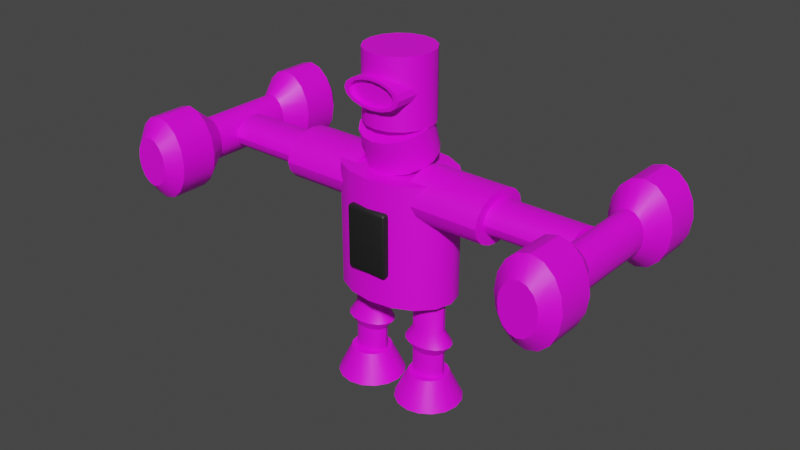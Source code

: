# Source: 02_Robo_04.blend  (saved by Blender 3.2.14; exported with 4.5.12 LTS)
import bpy
from mathutils import Matrix  # noqa: F401  (used for matrix-valued properties, if any)

bpy.ops.wm.read_factory_settings(use_empty=True)
scene = bpy.context.scene
scene.name = 'Scene'

# ---- collections
col_collection = bpy.data.collections.new('Collection'); scene.collection.children.link(col_collection)

# ---- images (referenced by path relative to the original .blend; pixels are not part of the script)
import os
ASSET_DIR = os.environ.get("B2B_ASSET_DIR", "")  # directory of the original .blend (textures are referenced by path, not embedded)
HERE = os.path.dirname(os.path.abspath(__file__))  # packed textures are extracted next to this script under _unpacked/

def load_image(name, relpath, width, height, colorspace="sRGB"):
    """Load a texture the original file referenced (path relative to the .blend, or extracted next to this script)."""
    p = next((c for c in (os.path.join(HERE, relpath), os.path.join(ASSET_DIR, relpath)) if relpath and os.path.exists(c)), "")
    if p:
        img = bpy.data.images.load(p, check_existing=True)
        img.name = name
    else:  # same state as the original file: an image datablock whose file is absent (Cycles renders it pink)
        img = bpy.data.images.new(name, width, height)
        img.source = "FILE"
        img.filepath = "//" + (relpath or name)
    img.colorspace_settings.name = colorspace
    return img
img_robotex_png = load_image('robotex.png', 'Textures/robotex.png', 1024, 1024, 'sRGB')

# ---- materials (node trees are filled in below, after node groups)
mat_robo = bpy.data.materials.new('Robo')
mat_robo.use_transparent_shadow = False
mat_box = bpy.data.materials.new('bOX')
mat_box.use_transparent_shadow = False

# ---- node groups
ng_auto_smooth = bpy.data.node_groups.new('Auto Smooth', 'GeometryNodeTree')
_s = ng_auto_smooth.interface.new_socket(name='Geometry', in_out='OUTPUT', socket_type='NodeSocketGeometry')
_s = ng_auto_smooth.interface.new_socket(name='Geometry', in_out='INPUT', socket_type='NodeSocketGeometry')
_s = ng_auto_smooth.interface.new_socket(name='Angle', in_out='INPUT', socket_type='NodeSocketFloat')
_s.subtype = 'ANGLE'
_s.min_value = 0.0
_s.max_value = 3.142
ng_auto_smooth.is_modifier = True
_N = ng_auto_smooth.nodes; _L = ng_auto_smooth.links
n0 = _N.new('NodeGroupOutput'); n0.name = 'Group Output'; n0.location = (480, -100)
n1 = _N.new('NodeGroupInput'); n1.name = 'Group Input'; n1.location = (-420, -300)
n2 = _N.new('NodeGroupInput'); n2.name = 'Group Input.001'; n2.location = (-60, -100)
n3 = _N.new('GeometryNodeSetShadeSmooth'); n3.name = 'Set Shade Smooth'; n3.location = (120, -100)
n3.domain = 'EDGE'
n4 = _N.new('GeometryNodeSetShadeSmooth'); n4.name = 'Set Shade Smooth.001'; n4.location = (300, -100)
n5 = _N.new('GeometryNodeInputMeshEdgeAngle'); n5.name = 'Edge Angle'; n5.location = (-420, -220)
n6 = _N.new('GeometryNodeInputEdgeSmooth'); n6.name = 'Is Edge Smooth'; n6.location = (-60, -160)
n7 = _N.new('GeometryNodeInputShadeSmooth'); n7.name = 'Is Face Smooth'; n7.location = (-240, -340)
n8 = _N.new('FunctionNodeBooleanMath'); n8.name = 'Boolean Math'; n8.location = (-60, -220)
n9 = _N.new('FunctionNodeCompare'); n9.name = 'Compare'; n9.location = (-240, -180)
n9.operation = 'LESS_EQUAL'
_L.new(n5.outputs[0], n9.inputs[0])
_L.new(n4.outputs[0], n0.inputs[0])
_L.new(n1.outputs[1], n9.inputs[1])
_L.new(n9.outputs[0], n8.inputs[0])
_L.new(n7.outputs[0], n8.inputs[1])
_L.new(n2.outputs[0], n3.inputs[0])
_L.new(n6.outputs[0], n3.inputs[1])
_L.new(n3.outputs[0], n4.inputs[0])
_L.new(n8.outputs[0], n3.inputs[2])
n0.is_active_output = True

# ---- material node trees
mat_robo.use_nodes = True; mat_robo.node_tree.nodes.clear()
_N = mat_robo.node_tree.nodes; _L = mat_robo.node_tree.links
n0 = _N.new('ShaderNodeBsdfPrincipled'); n0.name = 'Principled BSDF'; n0.location = (10, 300)
n0.distribution = 'GGX'
n0.subsurface_method = 'RANDOM_WALK_SKIN'
n0.inputs[3].default_value = 1.45
n0.inputs[27].default_value = (0.0, 0.0, 0.0, 1.0)
n0.inputs[28].default_value = 1.0
n1 = _N.new('ShaderNodeOutputMaterial'); n1.name = 'Material Output'; n1.location = (300, 300)
n2 = _N.new('ShaderNodeTexImage'); n2.name = 'Image Texture'; n2.location = (-285, 306)
n2.image = img_robotex_png
_L.new(n0.outputs[0], n1.inputs[0])
_L.new(n2.outputs[0], n0.inputs[0])
n1.is_active_output = True
mat_box.use_nodes = True; mat_box.node_tree.nodes.clear()
_N = mat_box.node_tree.nodes; _L = mat_box.node_tree.links
n0 = _N.new('ShaderNodeBsdfPrincipled'); n0.name = 'Principled BSDF'; n0.location = (10, 300)
n0.distribution = 'GGX'
n0.subsurface_method = 'RANDOM_WALK_SKIN'
n0.inputs[0].default_value = (0.01341, 0.01341, 0.01341, 1.0)
n0.inputs[3].default_value = 1.45
n0.inputs[27].default_value = (0.0, 0.0, 0.0, 1.0)
n0.inputs[28].default_value = 1.0
n1 = _N.new('ShaderNodeOutputMaterial'); n1.name = 'Material Output'; n1.location = (300, 300)
_L.new(n0.outputs[0], n1.inputs[0])
n1.is_active_output = True

# ---- world
world_world = bpy.data.worlds.new('World'); scene.world = world_world
world_world.use_nodes = True; world_world.node_tree.nodes.clear()
_N = world_world.node_tree.nodes; _L = world_world.node_tree.links
n0 = _N.new('ShaderNodeOutputWorld'); n0.name = 'World Output'; n0.location = (300, 300)
n1 = _N.new('ShaderNodeBackground'); n1.name = 'Background'; n1.location = (10, 300)
n1.inputs[0].default_value = (0.05088, 0.05088, 0.05088, 1.0)
_L.new(n1.outputs[0], n0.inputs[0])
n0.is_active_output = True
world_world.color = (0.05088, 0.05088, 0.05088)
world_world.use_sun_shadow = False
world_world.sun_shadow_jitter_overblur = 0.0

# ---- meshes
me_cylinder = bpy.data.meshes.new('Cylinder')
me_cylinder.from_pydata([(0.0, 0.2366, -0.2366), (0.0, 0.2366, 0.2366), (0.09055, 0.2186, -0.2366), (0.09055, 0.2186, 0.2366), (0.1673, 0.1673, -0.2366), (0.1673, 0.1673, 0.2366), (0.2186, 0.09055, -0.2366), (0.2186, 0.09055, 0.2366), (0.2366, 0.0, -0.2366), (0.2366, 0.0, 0.2366), (0.2186, -0.09055, -0.2366), (0.2186, -0.09055, 0.2366), (0.1673, -0.1673, -0.2366), (0.1673, -0.1673, 0.2366), (0.09055, -0.2186, -0.2366), (0.09055, -0.2186, 0.2366), (0.0, -0.2366, -0.2366), (0.0, -0.2366, 0.2366), (-0.09055, -0.2186, -0.2366), (-0.09055, -0.2186, 0.2366), (-0.1673, -0.1673, -0.2366), (-0.1673, -0.1673, 0.2366), (-0.2186, -0.09055, -0.2366), (-0.2186, -0.09055, 0.2366), (-0.2366, 0.0, -0.2366), (-0.2366, 0.0, 0.2366), (-0.2186, 0.09055, -0.2366), (-0.2186, 0.09055, 0.2366), (-0.1673, 0.1673, -0.2366), (-0.1673, 0.1673, 0.2366), (-0.09055, 0.2186, -0.2366), (-0.09055, 0.2186, 0.2366)], [], [(0, 1, 3, 2), (2, 3, 5, 4), (4, 5, 7, 6), (6, 7, 9, 8), (8, 9, 11, 10), (10, 11, 13, 12), (12, 13, 15, 14), (14, 15, 17, 16), (16, 17, 19, 18), (18, 19, 21, 20), (20, 21, 23, 22), (22, 23, 25, 24), (24, 25, 27, 26), (26, 27, 29, 28), (3, 1, 31, 29, 27, 25, 23, 21, 19, 17, 15, 13, 11, 9, 7, 5), (28, 29, 31, 30), (30, 31, 1, 0), (0, 2, 4, 6, 8, 10, 12, 14, 16, 18, 20, 22, 24, 26, 28, 30)])
me_cylinder.polygons.foreach_set('use_smooth', [True] * 18)
_uv = me_cylinder.uv_layers.new(name='UVMap')
_uv.uv.foreach_set('vector', [1.0, 0.5, 1.0, 1.0, 0.9375, 1.0, 0.9375, 0.5, 0.9375, 0.5, 0.9375, 1.0, 0.875, 1.0, 0.875, 0.5, 0.875, 0.5, 0.875, 1.0, 0.8125, 1.0, 0.8125, 0.5, 0.8125, 0.5, 0.8125, 1.0, 0.75, 1.0, 0.75, 0.5, 0.75, 0.5, 0.75, 1.0, 0.6875, 1.0, 0.6875, 0.5, 0.6875, 0.5, 0.6875, 1.0, 0.625, 1.0, 0.625, 0.5, 0.625, 0.5, 0.625, 1.0, 0.5625, 1.0, 0.5625, 0.5, 0.5625, 0.5, 0.5625, 1.0, 0.5, 1.0, 0.5, 0.5, 0.5, 0.5, 0.5, 1.0, 0.4375, 1.0, 0.4375, 0.5, 0.4375, 0.5, 0.4375, 1.0, 0.375, 1.0, 0.375, 0.5, 0.375, 0.5, 0.375, 1.0, 0.3125, 1.0, 0.3125, 0.5, 0.3125, 0.5, 0.3125, 1.0, 0.25, 1.0, 0.25, 0.5, 0.25, 0.5, 0.25, 1.0, 0.1875, 1.0, 0.1875, 0.5, 0.1875, 0.5, 0.1875, 1.0, 0.125, 1.0, 0.125, 0.5, 0.3418, 0.4717, 0.25, 0.49, 0.1582, 0.4717, 0.08029, 0.4197, 0.02827, 0.3418, 0.01, 0.25, 0.02827, 0.1582, 0.08029, 0.08029, 0.1582, 0.02827, 0.25, 0.01, 0.3418, 0.02827, 0.4197, 0.08029, 0.4717, 0.1582, 0.49, 0.25, 0.4717, 0.3418, 0.4197, 0.4197, 0.125, 0.5, 0.125, 1.0, 0.0625, 1.0, 0.0625, 0.5, 0.0625, 0.5, 0.0625, 1.0, 0.0, 1.0, 0.0, 0.5, 0.75, 0.49, 0.8418, 0.4717, 0.9197, 0.4197, 0.9717, 0.3418, 0.99, 0.25, 0.9717, 0.1582, 0.9197, 0.08029, 0.8418, 0.02827, 0.75, 0.01, 0.6582, 0.02827, 0.5803, 0.08029, 0.5283, 0.1582, 0.51, 0.25, 0.5283, 0.3418, 0.5803, 0.4197, 0.6582, 0.4717])
me_cylinder.materials.append(mat_robo)
me_cylinder.update()
me_cylinder_001 = bpy.data.meshes.new('Cylinder.001')
me_cylinder_001.from_pydata([(0.0, 0.2366, -0.1244), (0.0, 0.2366, 0.1244), (0.09055, 0.2186, -0.1244), (0.09055, 0.2186, 0.1244), (0.1673, 0.1673, -0.1244), (0.1673, 0.1673, 0.1244), (0.2186, 0.09055, -0.1244), (0.2186, 0.09055, 0.1244), (0.2366, 0.0, -0.1244), (0.2366, 0.0, 0.1244), (0.2186, -0.09055, -0.1244), (0.2186, -0.09055, 0.1244), (0.1673, -0.1673, -0.1244), (0.1673, -0.1673, 0.1244), (0.09055, -0.2186, -0.1244), (0.09055, -0.2186, 0.1244), (0.0, -0.2366, -0.1244), (0.0, -0.2366, 0.1244), (-0.09055, -0.2186, -0.1244), (-0.09055, -0.2186, 0.1244), (-0.1673, -0.1673, -0.1244), (-0.1673, -0.1673, 0.1244), (-0.2186, -0.09055, -0.1244), (-0.2186, -0.09055, 0.1244), (-0.2366, 0.0, -0.1244), (-0.2366, 0.0, 0.1244), (-0.2186, 0.09055, -0.1244), (-0.2186, 0.09055, 0.1244), (-0.1673, 0.1673, -0.1244), (-0.1673, 0.1673, 0.1244), (-0.09055, 0.2186, -0.1244), (-0.09055, 0.2186, 0.1244)], [], [(0, 1, 3, 2), (2, 3, 5, 4), (4, 5, 7, 6), (6, 7, 9, 8), (8, 9, 11, 10), (10, 11, 13, 12), (12, 13, 15, 14), (14, 15, 17, 16), (16, 17, 19, 18), (18, 19, 21, 20), (20, 21, 23, 22), (22, 23, 25, 24), (24, 25, 27, 26), (26, 27, 29, 28), (3, 1, 31, 29, 27, 25, 23, 21, 19, 17, 15, 13, 11, 9, 7, 5), (28, 29, 31, 30), (30, 31, 1, 0), (0, 2, 4, 6, 8, 10, 12, 14, 16, 18, 20, 22, 24, 26, 28, 30)])
me_cylinder_001.polygons.foreach_set('use_smooth', [True] * 18)
_uv = me_cylinder_001.uv_layers.new(name='UVMap')
_uv.uv.foreach_set('vector', [1.0, 0.5, 1.0, 1.0, 0.9375, 1.0, 0.9375, 0.5, 0.9375, 0.5, 0.9375, 1.0, 0.875, 1.0, 0.875, 0.5, 0.875, 0.5, 0.875, 1.0, 0.8125, 1.0, 0.8125, 0.5, 0.8125, 0.5, 0.8125, 1.0, 0.75, 1.0, 0.75, 0.5, 0.75, 0.5, 0.75, 1.0, 0.6875, 1.0, 0.6875, 0.5, 0.6875, 0.5, 0.6875, 1.0, 0.625, 1.0, 0.625, 0.5, 0.625, 0.5, 0.625, 1.0, 0.5625, 1.0, 0.5625, 0.5, 0.5625, 0.5, 0.5625, 1.0, 0.5, 1.0, 0.5, 0.5, 0.5, 0.5, 0.5, 1.0, 0.4375, 1.0, 0.4375, 0.5, 0.4375, 0.5, 0.4375, 1.0, 0.375, 1.0, 0.375, 0.5, 0.375, 0.5, 0.375, 1.0, 0.3125, 1.0, 0.3125, 0.5, 0.3125, 0.5, 0.3125, 1.0, 0.25, 1.0, 0.25, 0.5, 0.25, 0.5, 0.25, 1.0, 0.1875, 1.0, 0.1875, 0.5, 0.1875, 0.5, 0.1875, 1.0, 0.125, 1.0, 0.125, 0.5, 0.3418, 0.4717, 0.25, 0.49, 0.1582, 0.4717, 0.08029, 0.4197, 0.02827, 0.3418, 0.01, 0.25, 0.02827, 0.1582, 0.08029, 0.08029, 0.1582, 0.02827, 0.25, 0.01, 0.3418, 0.02827, 0.4197, 0.08029, 0.4717, 0.1582, 0.49, 0.25, 0.4717, 0.3418, 0.4197, 0.4197, 0.125, 0.5, 0.125, 1.0, 0.0625, 1.0, 0.0625, 0.5, 0.0625, 0.5, 0.0625, 1.0, 0.0, 1.0, 0.0, 0.5, 0.75, 0.49, 0.8418, 0.4717, 0.9197, 0.4197, 0.9717, 0.3418, 0.99, 0.25, 0.9717, 0.1582, 0.9197, 0.08029, 0.8418, 0.02827, 0.75, 0.01, 0.6582, 0.02827, 0.5803, 0.08029, 0.5283, 0.1582, 0.51, 0.25, 0.5283, 0.3418, 0.5803, 0.4197, 0.6582, 0.4717])
me_cylinder_001.materials.append(mat_robo)
me_cylinder_001.update()
me_cylinder_002 = bpy.data.meshes.new('Cylinder.002')
me_cylinder_002.from_pydata([(0.003406, -0.07016, 2.296), (0.003406, -0.2748, 2.279), (0.08421, -0.07016, 2.288), (0.0704, -0.2748, 2.272), (0.1527, -0.07016, 2.266), (0.1272, -0.2748, 2.254), (0.1985, -0.07016, 2.233), (0.1651, -0.2748, 2.226), (0.2146, -0.07016, 2.194), (0.1785, -0.2748, 2.194), (0.1985, -0.07016, 2.155), (0.1651, -0.2748, 2.161), (0.1527, -0.07016, 2.121), (0.1272, -0.2748, 2.134), (0.08421, -0.07016, 2.099), (0.0704, -0.2748, 2.115), (0.003406, -0.07016, 2.091), (0.003406, -0.2748, 2.109), (-0.0774, -0.07016, 2.099), (-0.06359, -0.2748, 2.115), (-0.1459, -0.07016, 2.121), (-0.1204, -0.2748, 2.134), (-0.1917, -0.07016, 2.155), (-0.1583, -0.2748, 2.161), (-0.2078, -0.07016, 2.194), (-0.1717, -0.2748, 2.194), (-0.1917, -0.07016, 2.233), (-0.1583, -0.2748, 2.226), (-0.1459, -0.07016, 2.266), (-0.1204, -0.2748, 2.254), (-0.0774, -0.07016, 2.288), (-0.06359, -0.2748, 2.272), (0.08421, -0.2748, 2.288), (0.003406, -0.2748, 2.296), (0.1527, -0.2748, 2.266), (0.1985, -0.2748, 2.233), (0.2146, -0.2748, 2.194), (0.1985, -0.2748, 2.155), (0.1527, -0.2748, 2.121), (0.08421, -0.2748, 2.099), (0.003406, -0.2748, 2.091), (-0.0774, -0.2748, 2.099), (-0.1459, -0.2748, 2.121), (-0.1917, -0.2748, 2.155), (-0.2078, -0.2748, 2.194), (-0.1917, -0.2748, 2.233), (-0.1459, -0.2748, 2.266), (-0.0774, -0.2748, 2.288), (0.0704, -0.2417, 2.272), (0.003406, -0.2417, 2.279), (0.1272, -0.2417, 2.254), (0.1651, -0.2417, 2.226), (0.1785, -0.2417, 2.194), (0.1651, -0.2417, 2.161), (0.1272, -0.2417, 2.134), (0.0704, -0.2417, 2.115), (0.003406, -0.2417, 2.109), (-0.06359, -0.2417, 2.115), (-0.1204, -0.2417, 2.134), (-0.1583, -0.2417, 2.161), (-0.1717, -0.2417, 2.194), (-0.1583, -0.2417, 2.226), (-0.1204, -0.2417, 2.254), (-0.06359, -0.2417, 2.272)], [], [(0, 33, 32, 2), (2, 32, 34, 4), (4, 34, 35, 6), (6, 35, 36, 8), (8, 36, 37, 10), (10, 37, 38, 12), (12, 38, 39, 14), (14, 39, 40, 16), (16, 40, 41, 18), (18, 41, 42, 20), (20, 42, 43, 22), (22, 43, 44, 24), (24, 44, 45, 26), (26, 45, 46, 28), (17, 15, 55, 56), (28, 46, 47, 30), (30, 47, 33, 0), (0, 2, 4, 6, 8, 10, 12, 14, 16, 18, 20, 22, 24, 26, 28, 30), (1, 3, 32, 33), (3, 5, 34, 32), (5, 7, 35, 34), (7, 9, 36, 35), (9, 11, 37, 36), (11, 13, 38, 37), (13, 15, 39, 38), (15, 17, 40, 39), (17, 19, 41, 40), (19, 21, 42, 41), (21, 23, 43, 42), (23, 25, 44, 43), (25, 27, 45, 44), (27, 29, 46, 45), (29, 31, 47, 46), (31, 1, 33, 47), (48, 49, 63, 62, 61, 60, 59, 58, 57, 56, 55, 54, 53, 52, 51, 50), (3, 1, 49, 48), (1, 31, 63, 49), (19, 17, 56, 57), (5, 3, 48, 50), (21, 19, 57, 58), (7, 5, 50, 51), (23, 21, 58, 59), (9, 7, 51, 52), (25, 23, 59, 60), (11, 9, 52, 53), (27, 25, 60, 61), (13, 11, 53, 54), (29, 27, 61, 62), (15, 13, 54, 55), (31, 29, 62, 63)])
me_cylinder_002.polygons.foreach_set('use_smooth', [True] * 50)
_uv = me_cylinder_002.uv_layers.new(name='UVMap')
_uv.uv.foreach_set('vector', [1.0, 0.5, 1.0, 1.0, 0.9375, 1.0, 0.9375, 0.5, 0.9375, 0.5, 0.9375, 1.0, 0.875, 1.0, 0.875, 0.5, 0.875, 0.5, 0.875, 1.0, 0.8125, 1.0, 0.8125, 0.5, 0.8125, 0.5, 0.8125, 1.0, 0.75, 1.0, 0.75, 0.5, 0.75, 0.5, 0.75, 1.0, 0.6875, 1.0, 0.6875, 0.5, 0.6875, 0.5, 0.6875, 1.0, 0.625, 1.0, 0.625, 0.5, 0.625, 0.5, 0.625, 1.0, 0.5625, 1.0, 0.5625, 0.5, 0.5625, 0.5, 0.5625, 1.0, 0.5, 1.0, 0.5, 0.5, 0.5, 0.5, 0.5, 1.0, 0.4375, 1.0, 0.4375, 0.5, 0.4375, 0.5, 0.4375, 1.0, 0.375, 1.0, 0.375, 0.5, 0.375, 0.5, 0.375, 1.0, 0.3125, 1.0, 0.3125, 0.5, 0.3125, 0.5, 0.3125, 1.0, 0.25, 1.0, 0.25, 0.5, 0.25, 0.5, 0.25, 1.0, 0.1875, 1.0, 0.1875, 0.5, 0.1875, 0.5, 0.1875, 1.0, 0.125, 1.0, 0.125, 0.5, 0.25, 0.05104, 0.3261, 0.06618, 0.3261, 0.06618, 0.25, 0.05104, 0.125, 0.5, 0.125, 1.0, 0.0625, 1.0, 0.0625, 0.5, 0.0625, 0.5, 0.0625, 1.0, 0.0, 1.0, 0.0, 0.5, 0.75, 0.49, 0.8418, 0.4717, 0.9197, 0.4197, 0.9717, 0.3418, 0.99, 0.25, 0.9717, 0.1582, 0.9197, 0.08029, 0.8418, 0.02827, 0.75, 0.01, 0.6582, 0.02827, 0.5803, 0.08029, 0.5283, 0.1582, 0.51, 0.25, 0.5283, 0.3418, 0.5803, 0.4197, 0.6582, 0.4717, 0.25, 0.449, 0.3261, 0.4338, 0.3418, 0.4717, 0.25, 0.49, 0.3261, 0.4338, 0.3907, 0.3907, 0.4197, 0.4197, 0.3418, 0.4717, 0.3907, 0.3907, 0.4338, 0.3261, 0.4717, 0.3418, 0.4197, 0.4197, 0.4338, 0.3261, 0.449, 0.25, 0.49, 0.25, 0.4717, 0.3418, 0.449, 0.25, 0.4338, 0.1739, 0.4717, 0.1582, 0.49, 0.25, 0.4338, 0.1739, 0.3907, 0.1093, 0.4197, 0.08029, 0.4717, 0.1582, 0.3907, 0.1093, 0.3261, 0.06618, 0.3418, 0.02827, 0.4197, 0.08029, 0.3261, 0.06618, 0.25, 0.05104, 0.25, 0.01, 0.3418, 0.02827, 0.25, 0.05104, 0.1739, 0.06618, 0.1582, 0.02827, 0.25, 0.01, 0.1739, 0.06618, 0.1093, 0.1093, 0.08029, 0.08029, 0.1582, 0.02827, 0.1093, 0.1093, 0.06618, 0.1739, 0.02827, 0.1582, 0.08029, 0.08029, 0.06618, 0.1739, 0.05104, 0.25, 0.01, 0.25, 0.02827, 0.1582, 0.05104, 0.25, 0.06618, 0.3261, 0.02827, 0.3418, 0.01, 0.25, 0.06618, 0.3261, 0.1093, 0.3907, 0.08029, 0.4197, 0.02827, 0.3418, 0.1093, 0.3907, 0.1739, 0.4338, 0.1582, 0.4717, 0.08029, 0.4197, 0.1739, 0.4338, 0.25, 0.449, 0.25, 0.49, 0.1582, 0.4717, 0.3261, 0.4338, 0.25, 0.449, 0.1739, 0.4338, 0.1093, 0.3907, 0.06618, 0.3261, 0.05104, 0.25, 0.06618, 0.1739, 0.1093, 0.1093, 0.1739, 0.06618, 0.25, 0.05104, 0.3261, 0.06618, 0.3907, 0.1093, 0.4338, 0.1739, 0.449, 0.25, 0.4338, 0.3261, 0.3907, 0.3907, 0.3261, 0.4338, 0.25, 0.449, 0.25, 0.449, 0.3261, 0.4338, 0.25, 0.449, 0.1739, 0.4338, 0.1739, 0.4338, 0.25, 0.449, 0.1739, 0.06618, 0.25, 0.05104, 0.25, 0.05104, 0.1739, 0.06618, 0.3907, 0.3907, 0.3261, 0.4338, 0.3261, 0.4338, 0.3907, 0.3907, 0.1093, 0.1093, 0.1739, 0.06618, 0.1739, 0.06618, 0.1093, 0.1093, 0.4338, 0.3261, 0.3907, 0.3907, 0.3907, 0.3907, 0.4338, 0.3261, 0.06618, 0.1739, 0.1093, 0.1093, 0.1093, 0.1093, 0.06618, 0.1739, 0.449, 0.25, 0.4338, 0.3261, 0.4338, 0.3261, 0.449, 0.25, 0.05104, 0.25, 0.06618, 0.1739, 0.06618, 0.1739, 0.05104, 0.25, 0.4338, 0.1739, 0.449, 0.25, 0.449, 0.25, 0.4338, 0.1739, 0.06618, 0.3261, 0.05104, 0.25, 0.05104, 0.25, 0.06618, 0.3261, 0.3907, 0.1093, 0.4338, 0.1739, 0.4338, 0.1739, 0.3907, 0.1093, 0.1093, 0.3907, 0.06618, 0.3261, 0.06618, 0.3261, 0.1093, 0.3907, 0.3261, 0.06618, 0.3907, 0.1093, 0.3907, 0.1093, 0.3261, 0.06618, 0.1739, 0.4338, 0.1093, 0.3907, 0.1093, 0.3907, 0.1739, 0.4338])
me_cylinder_002.materials.append(mat_robo)
me_cylinder_002.update()
me_cylinder_003 = bpy.data.meshes.new('Cylinder.003')
me_cylinder_003.from_pydata([(0.0, 1.0, -1.0), (0.0, 1.0, 1.0), (0.3827, 0.9239, -1.0), (0.3827, 0.9239, 1.0), (0.7071, 0.7071, -1.0), (0.7071, 0.7071, 1.0), (0.9239, 0.3827, -1.0), (0.9239, 0.3827, 1.0), (1.0, 0.0, -1.0), (1.0, 0.0, 1.0), (0.9239, -0.3827, -1.0), (0.9239, -0.3827, 1.0), (0.7071, -0.7071, -1.0), (0.7071, -0.7071, 1.0), (0.3827, -0.9239, -1.0), (0.3827, -0.9239, 1.0), (0.0, -1.0, -1.0), (0.0, -1.0, 1.0), (-0.3827, -0.9239, -1.0), (-0.3827, -0.9239, 1.0), (-0.7071, -0.7071, -1.0), (-0.7071, -0.7071, 1.0), (-0.9239, -0.3827, -1.0), (-0.9239, -0.3827, 1.0), (-1.0, 0.0, -1.0), (-1.0, 0.0, 1.0), (-0.9239, 0.3827, -1.0), (-0.9239, 0.3827, 1.0), (-0.7071, 0.7071, -1.0), (-0.7071, 0.7071, 1.0), (-0.3827, 0.9239, -1.0), (-0.3827, 0.9239, 1.0)], [], [(0, 1, 3, 2), (2, 3, 5, 4), (4, 5, 7, 6), (6, 7, 9, 8), (8, 9, 11, 10), (10, 11, 13, 12), (12, 13, 15, 14), (14, 15, 17, 16), (16, 17, 19, 18), (18, 19, 21, 20), (20, 21, 23, 22), (22, 23, 25, 24), (24, 25, 27, 26), (26, 27, 29, 28), (3, 1, 31, 29, 27, 25, 23, 21, 19, 17, 15, 13, 11, 9, 7, 5), (28, 29, 31, 30), (30, 31, 1, 0), (0, 2, 4, 6, 8, 10, 12, 14, 16, 18, 20, 22, 24, 26, 28, 30)])
me_cylinder_003.polygons.foreach_set('use_smooth', [True] * 18)
_uv = me_cylinder_003.uv_layers.new(name='UVMap')
_uv.uv.foreach_set('vector', [1.0, 0.5, 1.0, 1.0, 0.9375, 1.0, 0.9375, 0.5, 0.9375, 0.5, 0.9375, 1.0, 0.875, 1.0, 0.875, 0.5, 0.875, 0.5, 0.875, 1.0, 0.8125, 1.0, 0.8125, 0.5, 0.8125, 0.5, 0.8125, 1.0, 0.75, 1.0, 0.75, 0.5, 0.75, 0.5, 0.75, 1.0, 0.6875, 1.0, 0.6875, 0.5, 0.6875, 0.5, 0.6875, 1.0, 0.625, 1.0, 0.625, 0.5, 0.625, 0.5, 0.625, 1.0, 0.5625, 1.0, 0.5625, 0.5, 0.5625, 0.5, 0.5625, 1.0, 0.5, 1.0, 0.5, 0.5, 0.5, 0.5, 0.5, 1.0, 0.4375, 1.0, 0.4375, 0.5, 0.4375, 0.5, 0.4375, 1.0, 0.375, 1.0, 0.375, 0.5, 0.375, 0.5, 0.375, 1.0, 0.3125, 1.0, 0.3125, 0.5, 0.3125, 0.5, 0.3125, 1.0, 0.25, 1.0, 0.25, 0.5, 0.25, 0.5, 0.25, 1.0, 0.1875, 1.0, 0.1875, 0.5, 0.1875, 0.5, 0.1875, 1.0, 0.125, 1.0, 0.125, 0.5, 0.3418, 0.4717, 0.25, 0.49, 0.1582, 0.4717, 0.08029, 0.4197, 0.02827, 0.3418, 0.01, 0.25, 0.02827, 0.1582, 0.08029, 0.08029, 0.1582, 0.02827, 0.25, 0.01, 0.3418, 0.02827, 0.4197, 0.08029, 0.4717, 0.1582, 0.49, 0.25, 0.4717, 0.3418, 0.4197, 0.4197, 0.125, 0.5, 0.125, 1.0, 0.0625, 1.0, 0.0625, 0.5, 0.0625, 0.5, 0.0625, 1.0, 0.0, 1.0, 0.0, 0.5, 0.75, 0.49, 0.8418, 0.4717, 0.9197, 0.4197, 0.9717, 0.3418, 0.99, 0.25, 0.9717, 0.1582, 0.9197, 0.08029, 0.8418, 0.02827, 0.75, 0.01, 0.6582, 0.02827, 0.5803, 0.08029, 0.5283, 0.1582, 0.51, 0.25, 0.5283, 0.3418, 0.5803, 0.4197, 0.6582, 0.4717])
me_cylinder_003.materials.append(mat_robo)
me_cylinder_003.update()
me_cylinder_004 = bpy.data.meshes.new('Cylinder.004')
me_cylinder_004.from_pydata([(-0.7663, 0.2366, 1.526), (-0.2193, 0.2366, 1.526), (-0.7663, 0.2186, 1.459), (-0.2193, 0.2186, 1.459), (-0.7663, 0.1673, 1.402), (-0.2193, 0.1673, 1.402), (-0.7663, 0.09055, 1.364), (-0.2193, 0.09055, 1.364), (-0.7663, 0.0, 1.351), (-0.2193, 0.0, 1.351), (-0.7663, -0.09055, 1.364), (-0.2193, -0.09055, 1.364), (-0.7663, -0.1673, 1.402), (-0.2193, -0.1673, 1.402), (-0.7663, -0.2186, 1.459), (-0.2193, -0.2186, 1.459), (-0.7663, -0.2366, 1.526), (-0.2193, -0.2366, 1.526), (-0.7663, -0.2186, 1.593), (-0.2193, -0.2186, 1.593), (-0.7663, -0.1673, 1.649), (-0.2193, -0.1673, 1.649), (-0.7663, -0.09055, 1.687), (-0.2193, -0.09055, 1.687), (-0.7663, 0.0, 1.701), (-0.2193, 0.0, 1.701), (-0.7663, 0.09055, 1.687), (-0.2193, 0.09055, 1.687), (-0.7663, 0.1673, 1.649), (-0.2193, 0.1673, 1.649), (-0.7663, 0.2186, 1.593), (-0.2193, 0.2186, 1.593), (-0.7168, 0.2366, 1.526), (-0.7168, 0.2186, 1.459), (-0.7168, 0.1673, 1.402), (-0.7168, 0.09055, 1.364), (-0.7168, 0.0, 1.351), (-0.7168, -0.09055, 1.364), (-0.7168, -0.1673, 1.402), (-0.7168, -0.2186, 1.459), (-0.7168, -0.2366, 1.526), (-0.7168, -0.2186, 1.593), (-0.7168, -0.1673, 1.649), (-0.7168, -0.09055, 1.687), (-0.7168, 0.0, 1.701), (-0.7168, 0.09055, 1.687), (-0.7168, 0.1673, 1.649), (-0.7168, 0.2186, 1.593), (-0.47, 0.2366, 1.526), (-0.47, 0.2186, 1.459), (-0.47, 0.1673, 1.402), (-0.47, 0.09055, 1.364), (-0.47, 0.0, 1.351), (-0.47, -0.09055, 1.364), (-0.47, -0.1673, 1.402), (-0.47, -0.2186, 1.459), (-0.47, -0.2366, 1.526), (-0.47, -0.2186, 1.593), (-0.47, -0.1673, 1.649), (-0.47, -0.09055, 1.687), (-0.47, 0.0, 1.701), (-0.47, 0.09055, 1.687), (-0.47, 0.1673, 1.649), (-0.47, 0.2186, 1.593)], [], [(48, 1, 3, 49), (49, 3, 5, 50), (50, 5, 7, 51), (51, 7, 9, 52), (52, 9, 11, 53), (53, 11, 13, 54), (54, 13, 15, 55), (55, 15, 17, 56), (56, 17, 19, 57), (57, 19, 21, 58), (58, 21, 23, 59), (59, 23, 25, 60), (60, 25, 27, 61), (61, 27, 29, 62), (3, 1, 31, 29, 27, 25, 23, 21, 19, 17, 15, 13, 11, 9, 7, 5), (62, 29, 31, 63), (63, 31, 1, 48), (0, 2, 4, 6, 8, 10, 12, 14, 16, 18, 20, 22, 24, 26, 28, 30), (30, 47, 32, 0), (28, 46, 47, 30), (26, 45, 46, 28), (24, 44, 45, 26), (22, 43, 44, 24), (20, 42, 43, 22), (18, 41, 42, 20), (16, 40, 41, 18), (14, 39, 40, 16), (12, 38, 39, 14), (10, 37, 38, 12), (8, 36, 37, 10), (6, 35, 36, 8), (4, 34, 35, 6), (2, 33, 34, 4), (0, 32, 33, 2), (47, 63, 48, 32), (46, 62, 63, 47), (45, 61, 62, 46), (44, 60, 61, 45), (43, 59, 60, 44), (42, 58, 59, 43), (41, 57, 58, 42), (40, 56, 57, 41), (39, 55, 56, 40), (38, 54, 55, 39), (37, 53, 54, 38), (36, 52, 53, 37), (35, 51, 52, 36), (34, 50, 51, 35), (33, 49, 50, 34), (32, 48, 49, 33)])
me_cylinder_004.polygons.foreach_set('use_smooth', [True] * 50)
_uv = me_cylinder_004.uv_layers.new(name='UVMap')
_uv.uv.foreach_set('vector', [1.0, 0.7708, 1.0, 1.0, 0.9375, 1.0, 0.9375, 0.7708, 0.9375, 0.7708, 0.9375, 1.0, 0.875, 1.0, 0.875, 0.7708, 0.875, 0.7708, 0.875, 1.0, 0.8125, 1.0, 0.8125, 0.7708, 0.8125, 0.7708, 0.8125, 1.0, 0.75, 1.0, 0.75, 0.7708, 0.75, 0.7708, 0.75, 1.0, 0.6875, 1.0, 0.6875, 0.7708, 0.6875, 0.7708, 0.6875, 1.0, 0.625, 1.0, 0.625, 0.7708, 0.625, 0.7708, 0.625, 1.0, 0.5625, 1.0, 0.5625, 0.7708, 0.5625, 0.7708, 0.5625, 1.0, 0.5, 1.0, 0.5, 0.7708, 0.5, 0.7708, 0.5, 1.0, 0.4375, 1.0, 0.4375, 0.7708, 0.4375, 0.7708, 0.4375, 1.0, 0.375, 1.0, 0.375, 0.7708, 0.375, 0.7708, 0.375, 1.0, 0.3125, 1.0, 0.3125, 0.7708, 0.3125, 0.7708, 0.3125, 1.0, 0.25, 1.0, 0.25, 0.7708, 0.25, 0.7708, 0.25, 1.0, 0.1875, 1.0, 0.1875, 0.7708, 0.1875, 0.7708, 0.1875, 1.0, 0.125, 1.0, 0.125, 0.7708, 0.3418, 0.4717, 0.25, 0.49, 0.1582, 0.4717, 0.08029, 0.4197, 0.02827, 0.3418, 0.01, 0.25, 0.02827, 0.1582, 0.08029, 0.08029, 0.1582, 0.02827, 0.25, 0.01, 0.3418, 0.02827, 0.4197, 0.08029, 0.4717, 0.1582, 0.49, 0.25, 0.4717, 0.3418, 0.4197, 0.4197, 0.125, 0.7708, 0.125, 1.0, 0.0625, 1.0, 0.0625, 0.7708, 0.0625, 0.7708, 0.0625, 1.0, 0.0, 1.0, 0.0, 0.7708, 0.75, 0.49, 0.8418, 0.4717, 0.9197, 0.4197, 0.9717, 0.3418, 0.99, 0.25, 0.9717, 0.1582, 0.9197, 0.08029, 0.8418, 0.02827, 0.75, 0.01, 0.6582, 0.02827, 0.5803, 0.08029, 0.5283, 0.1582, 0.51, 0.25, 0.5283, 0.3418, 0.5803, 0.4197, 0.6582, 0.4717, 0.0625, 0.5, 0.0625, 0.5452, 0.0, 0.5452, 0.0, 0.5, 0.125, 0.5, 0.125, 0.5452, 0.0625, 0.5452, 0.0625, 0.5, 0.1875, 0.5, 0.1875, 0.5452, 0.125, 0.5452, 0.125, 0.5, 0.25, 0.5, 0.25, 0.5452, 0.1875, 0.5452, 0.1875, 0.5, 0.3125, 0.5, 0.3125, 0.5452, 0.25, 0.5452, 0.25, 0.5, 0.375, 0.5, 0.375, 0.5452, 0.3125, 0.5452, 0.3125, 0.5, 0.4375, 0.5, 0.4375, 0.5452, 0.375, 0.5452, 0.375, 0.5, 0.5, 0.5, 0.5, 0.5452, 0.4375, 0.5452, 0.4375, 0.5, 0.5625, 0.5, 0.5625, 0.5452, 0.5, 0.5452, 0.5, 0.5, 0.625, 0.5, 0.625, 0.5452, 0.5625, 0.5452, 0.5625, 0.5, 0.6875, 0.5, 0.6875, 0.5452, 0.625, 0.5452, 0.625, 0.5, 0.75, 0.5, 0.75, 0.5452, 0.6875, 0.5452, 0.6875, 0.5, 0.8125, 0.5, 0.8125, 0.5452, 0.75, 0.5452, 0.75, 0.5, 0.875, 0.5, 0.875, 0.5452, 0.8125, 0.5452, 0.8125, 0.5, 0.9375, 0.5, 0.9375, 0.5452, 0.875, 0.5452, 0.875, 0.5, 1.0, 0.5, 1.0, 0.5452, 0.9375, 0.5452, 0.9375, 0.5, 0.0625, 0.5452, 0.0625, 0.7708, 0.0, 0.7708, 0.0, 0.5452, 0.125, 0.5452, 0.125, 0.7708, 0.0625, 0.7708, 0.0625, 0.5452, 0.1875, 0.5452, 0.1875, 0.7708, 0.125, 0.7708, 0.125, 0.5452, 0.25, 0.5452, 0.25, 0.7708, 0.1875, 0.7708, 0.1875, 0.5452, 0.3125, 0.5452, 0.3125, 0.7708, 0.25, 0.7708, 0.25, 0.5452, 0.375, 0.5452, 0.375, 0.7708, 0.3125, 0.7708, 0.3125, 0.5452, 0.4375, 0.5452, 0.4375, 0.7708, 0.375, 0.7708, 0.375, 0.5452, 0.5, 0.5452, 0.5, 0.7708, 0.4375, 0.7708, 0.4375, 0.5452, 0.5625, 0.5452, 0.5625, 0.7708, 0.5, 0.7708, 0.5, 0.5452, 0.625, 0.5452, 0.625, 0.7708, 0.5625, 0.7708, 0.5625, 0.5452, 0.6875, 0.5452, 0.6875, 0.7708, 0.625, 0.7708, 0.625, 0.5452, 0.75, 0.5452, 0.75, 0.7708, 0.6875, 0.7708, 0.6875, 0.5452, 0.8125, 0.5452, 0.8125, 0.7708, 0.75, 0.7708, 0.75, 0.5452, 0.875, 0.5452, 0.875, 0.7708, 0.8125, 0.7708, 0.8125, 0.5452, 0.9375, 0.5452, 0.9375, 0.7708, 0.875, 0.7708, 0.875, 0.5452, 1.0, 0.5452, 1.0, 0.7708, 0.9375, 0.7708, 0.9375, 0.5452])
me_cylinder_004.materials.append(mat_robo)
me_cylinder_004.update()
me_cylinder_005 = bpy.data.meshes.new('Cylinder.005')
me_cylinder_005.from_pydata([(-1.35, 0.1536, 1.526), (-0.7265, 0.1536, 1.526), (-1.35, 0.1419, 1.482), (-0.7265, 0.1419, 1.482), (-1.35, 0.1086, 1.446), (-0.7265, 0.1086, 1.446), (-1.35, 0.05877, 1.421), (-0.7265, 0.05877, 1.421), (-1.35, 0.0, 1.412), (-0.7265, 0.0, 1.412), (-1.35, -0.05877, 1.421), (-0.7265, -0.05877, 1.421), (-1.35, -0.1086, 1.446), (-0.7265, -0.1086, 1.446), (-1.35, -0.1419, 1.482), (-0.7265, -0.1419, 1.482), (-1.35, -0.1536, 1.526), (-0.7265, -0.1536, 1.526), (-1.35, -0.1419, 1.569), (-0.7265, -0.1419, 1.569), (-1.35, -0.1086, 1.606), (-0.7265, -0.1086, 1.606), (-1.35, -0.05877, 1.631), (-0.7265, -0.05877, 1.631), (-1.35, 0.0, 1.639), (-0.7265, 0.0, 1.639), (-1.35, 0.05877, 1.631), (-0.7265, 0.05877, 1.631), (-1.35, 0.1086, 1.606), (-0.7265, 0.1086, 1.606), (-1.35, 0.1419, 1.569), (-0.7265, 0.1419, 1.569), (-0.8592, 0.1536, 1.526), (-0.8592, 0.1419, 1.482), (-0.8592, 0.1086, 1.446), (-0.8592, 0.05877, 1.421), (-0.8592, 0.0, 1.412), (-0.8592, -0.05877, 1.421), (-0.8592, -0.1086, 1.446), (-0.8592, -0.1419, 1.482), (-0.8592, -0.1536, 1.526), (-0.8592, -0.1419, 1.569), (-0.8592, -0.1086, 1.606), (-0.8592, -0.05877, 1.631), (-0.8592, 0.0, 1.639), (-0.8592, 0.05877, 1.631), (-0.8592, 0.1086, 1.606), (-0.8592, 0.1419, 1.569), (-1.237, 0.1419, 1.482), (-1.237, 0.1086, 1.446), (-1.237, 0.05877, 1.421), (-1.237, 0.0, 1.412), (-1.237, -0.05877, 1.421), (-1.237, -0.1086, 1.446), (-1.237, -0.1419, 1.482), (-1.237, -0.1536, 1.526), (-1.237, -0.1419, 1.569), (-1.237, -0.1086, 1.606), (-1.237, -0.05877, 1.631), (-1.237, 0.0, 1.639), (-1.237, 0.05877, 1.631), (-1.237, 0.1086, 1.606), (-1.237, 0.1419, 1.569), (-1.237, 0.1536, 1.526), (-1.166, 0.1536, 1.526), (-1.166, 0.1419, 1.482), (-1.166, 0.1086, 1.446), (-1.166, 0.05877, 1.421), (-1.166, 0.0, 1.412), (-1.166, -0.05877, 1.421), (-1.166, -0.1086, 1.446), (-1.166, -0.1419, 1.482), (-1.166, -0.1536, 1.526), (-1.166, -0.1419, 1.569), (-1.166, -0.1086, 1.606), (-1.166, -0.05877, 1.631), (-1.166, 0.0, 1.639), (-1.166, 0.05877, 1.631), (-1.166, 0.1086, 1.606), (-1.166, 0.1419, 1.569), (-0.9403, 0.1536, 1.526), (-0.9403, 0.1419, 1.482), (-0.9403, 0.1086, 1.446), (-0.9403, 0.05877, 1.421), (-0.9403, 0.0, 1.412), (-0.9403, -0.05877, 1.421), (-0.9403, -0.1086, 1.446), (-0.9403, -0.1419, 1.482), (-0.9403, -0.1536, 1.526), (-0.9403, -0.1419, 1.569), (-0.9403, -0.1086, 1.606), (-0.9403, -0.05877, 1.631), (-0.9403, 0.0, 1.639), (-0.9403, 0.05877, 1.631), (-0.9403, 0.1086, 1.606), (-0.9403, 0.1419, 1.569)], [], [(32, 1, 3, 33), (33, 3, 5, 34), (34, 5, 7, 35), (35, 7, 9, 36), (36, 9, 11, 37), (37, 11, 13, 38), (38, 13, 15, 39), (39, 15, 17, 40), (40, 17, 19, 41), (41, 19, 21, 42), (42, 21, 23, 43), (43, 23, 25, 44), (44, 25, 27, 45), (45, 27, 29, 46), (3, 1, 31, 29, 27, 25, 23, 21, 19, 17, 15, 13, 11, 9, 7, 5), (46, 29, 31, 47), (47, 31, 1, 32), (0, 2, 4, 6, 8, 10, 12, 14, 16, 18, 20, 22, 24, 26, 28, 30), (95, 47, 32, 80), (94, 46, 47, 95), (93, 45, 46, 94), (92, 44, 45, 93), (91, 43, 44, 92), (90, 42, 43, 91), (89, 41, 42, 90), (88, 40, 41, 89), (87, 39, 40, 88), (86, 38, 39, 87), (85, 37, 38, 86), (84, 36, 37, 85), (83, 35, 36, 84), (82, 34, 35, 83), (81, 33, 34, 82), (80, 32, 33, 81), (0, 63, 48, 2), (2, 48, 49, 4), (4, 49, 50, 6), (6, 50, 51, 8), (8, 51, 52, 10), (10, 52, 53, 12), (12, 53, 54, 14), (14, 54, 55, 16), (16, 55, 56, 18), (18, 56, 57, 20), (20, 57, 58, 22), (22, 58, 59, 24), (24, 59, 60, 26), (26, 60, 61, 28), (28, 61, 62, 30), (30, 62, 63, 0), (63, 64, 65, 48), (48, 65, 66, 49), (49, 66, 67, 50), (50, 67, 68, 51), (51, 68, 69, 52), (52, 69, 70, 53), (53, 70, 71, 54), (54, 71, 72, 55), (55, 72, 73, 56), (56, 73, 74, 57), (57, 74, 75, 58), (58, 75, 76, 59), (59, 76, 77, 60), (60, 77, 78, 61), (61, 78, 79, 62), (62, 79, 64, 63), (64, 80, 81, 65), (65, 81, 82, 66), (66, 82, 83, 67), (67, 83, 84, 68), (68, 84, 85, 69), (69, 85, 86, 70), (70, 86, 87, 71), (71, 87, 88, 72), (72, 88, 89, 73), (73, 89, 90, 74), (74, 90, 91, 75), (75, 91, 92, 76), (76, 92, 93, 77), (77, 93, 94, 78), (78, 94, 95, 79), (79, 95, 80, 64)])
me_cylinder_005.polygons.foreach_set('use_smooth', [True] * 82)
_uv = me_cylinder_005.uv_layers.new(name='UVMap')
_uv.uv.foreach_set('vector', [1.0, 0.8937, 1.0, 1.0, 0.9375, 1.0, 0.9375, 0.8937, 0.9375, 0.8937, 0.9375, 1.0, 0.875, 1.0, 0.875, 0.8937, 0.875, 0.8937, 0.875, 1.0, 0.8125, 1.0, 0.8125, 0.8937, 0.8125, 0.8937, 0.8125, 1.0, 0.75, 1.0, 0.75, 0.8937, 0.75, 0.8937, 0.75, 1.0, 0.6875, 1.0, 0.6875, 0.8937, 0.6875, 0.8937, 0.6875, 1.0, 0.625, 1.0, 0.625, 0.8937, 0.625, 0.8937, 0.625, 1.0, 0.5625, 1.0, 0.5625, 0.8937, 0.5625, 0.8937, 0.5625, 1.0, 0.5, 1.0, 0.5, 0.8937, 0.5, 0.8937, 0.5, 1.0, 0.4375, 1.0, 0.4375, 0.8937, 0.4375, 0.8937, 0.4375, 1.0, 0.375, 1.0, 0.375, 0.8937, 0.375, 0.8937, 0.375, 1.0, 0.3125, 1.0, 0.3125, 0.8937, 0.3125, 0.8937, 0.3125, 1.0, 0.25, 1.0, 0.25, 0.8937, 0.25, 0.8937, 0.25, 1.0, 0.1875, 1.0, 0.1875, 0.8937, 0.1875, 0.8937, 0.1875, 1.0, 0.125, 1.0, 0.125, 0.8937, 0.3418, 0.4717, 0.25, 0.49, 0.1582, 0.4717, 0.08029, 0.4197, 0.02827, 0.3418, 0.01, 0.25, 0.02827, 0.1582, 0.08029, 0.08029, 0.1582, 0.02827, 0.25, 0.01, 0.3418, 0.02827, 0.4197, 0.08029, 0.4717, 0.1582, 0.49, 0.25, 0.4717, 0.3418, 0.4197, 0.4197, 0.125, 0.8937, 0.125, 1.0, 0.0625, 1.0, 0.0625, 0.8937, 0.0625, 0.8937, 0.0625, 1.0, 0.0, 1.0, 0.0, 0.8937, 0.75, 0.49, 0.8418, 0.4717, 0.9197, 0.4197, 0.9717, 0.3418, 0.99, 0.25, 0.9717, 0.1582, 0.9197, 0.08029, 0.8418, 0.02827, 0.75, 0.01, 0.6582, 0.02827, 0.5803, 0.08029, 0.5283, 0.1582, 0.51, 0.25, 0.5283, 0.3418, 0.5803, 0.4197, 0.6582, 0.4717, 0.0625, 0.8287, 0.0625, 0.8937, 0.0, 0.8937, 0.0, 0.8287, 0.125, 0.8287, 0.125, 0.8937, 0.0625, 0.8937, 0.0625, 0.8287, 0.1875, 0.8287, 0.1875, 0.8937, 0.125, 0.8937, 0.125, 0.8287, 0.25, 0.8287, 0.25, 0.8937, 0.1875, 0.8937, 0.1875, 0.8287, 0.3125, 0.8287, 0.3125, 0.8937, 0.25, 0.8937, 0.25, 0.8287, 0.375, 0.8287, 0.375, 0.8937, 0.3125, 0.8937, 0.3125, 0.8287, 0.4375, 0.8287, 0.4375, 0.8937, 0.375, 0.8937, 0.375, 0.8287, 0.5, 0.8287, 0.5, 0.8937, 0.4375, 0.8937, 0.4375, 0.8287, 0.5625, 0.8287, 0.5625, 0.8937, 0.5, 0.8937, 0.5, 0.8287, 0.625, 0.8287, 0.625, 0.8937, 0.5625, 0.8937, 0.5625, 0.8287, 0.6875, 0.8287, 0.6875, 0.8937, 0.625, 0.8937, 0.625, 0.8287, 0.75, 0.8287, 0.75, 0.8937, 0.6875, 0.8937, 0.6875, 0.8287, 0.8125, 0.8287, 0.8125, 0.8937, 0.75, 0.8937, 0.75, 0.8287, 0.875, 0.8287, 0.875, 0.8937, 0.8125, 0.8937, 0.8125, 0.8287, 0.9375, 0.8287, 0.9375, 0.8937, 0.875, 0.8937, 0.875, 0.8287, 1.0, 0.8287, 1.0, 0.8937, 0.9375, 0.8937, 0.9375, 0.8287, 1.0, 0.5, 1.0, 0.5909, 0.9375, 0.5909, 0.9375, 0.5, 0.9375, 0.5, 0.9375, 0.5909, 0.875, 0.5909, 0.875, 0.5, 0.875, 0.5, 0.875, 0.5909, 0.8125, 0.5909, 0.8125, 0.5, 0.8125, 0.5, 0.8125, 0.5909, 0.75, 0.5909, 0.75, 0.5, 0.75, 0.5, 0.75, 0.5909, 0.6875, 0.5909, 0.6875, 0.5, 0.6875, 0.5, 0.6875, 0.5909, 0.625, 0.5909, 0.625, 0.5, 0.625, 0.5, 0.625, 0.5909, 0.5625, 0.5909, 0.5625, 0.5, 0.5625, 0.5, 0.5625, 0.5909, 0.5, 0.5909, 0.5, 0.5, 0.5, 0.5, 0.5, 0.5909, 0.4375, 0.5909, 0.4375, 0.5, 0.4375, 0.5, 0.4375, 0.5909, 0.375, 0.5909, 0.375, 0.5, 0.375, 0.5, 0.375, 0.5909, 0.3125, 0.5909, 0.3125, 0.5, 0.3125, 0.5, 0.3125, 0.5909, 0.25, 0.5909, 0.25, 0.5, 0.25, 0.5, 0.25, 0.5909, 0.1875, 0.5909, 0.1875, 0.5, 0.1875, 0.5, 0.1875, 0.5909, 0.125, 0.5909, 0.125, 0.5, 0.125, 0.5, 0.125, 0.5909, 0.0625, 0.5909, 0.0625, 0.5, 0.0625, 0.5, 0.0625, 0.5909, 0.0, 0.5909, 0.0, 0.5, 1.0, 0.5909, 1.0, 0.6481, 0.9375, 0.6481, 0.9375, 0.5909, 0.9375, 0.5909, 0.9375, 0.6481, 0.875, 0.6481, 0.875, 0.5909, 0.875, 0.5909, 0.875, 0.6481, 0.8125, 0.6481, 0.8125, 0.5909, 0.8125, 0.5909, 0.8125, 0.6481, 0.75, 0.6481, 0.75, 0.5909, 0.75, 0.5909, 0.75, 0.6481, 0.6875, 0.6481, 0.6875, 0.5909, 0.6875, 0.5909, 0.6875, 0.6481, 0.625, 0.6481, 0.625, 0.5909, 0.625, 0.5909, 0.625, 0.6481, 0.5625, 0.6481, 0.5625, 0.5909, 0.5625, 0.5909, 0.5625, 0.6481, 0.5, 0.6481, 0.5, 0.5909, 0.5, 0.5909, 0.5, 0.6481, 0.4375, 0.6481, 0.4375, 0.5909, 0.4375, 0.5909, 0.4375, 0.6481, 0.375, 0.6481, 0.375, 0.5909, 0.375, 0.5909, 0.375, 0.6481, 0.3125, 0.6481, 0.3125, 0.5909, 0.3125, 0.5909, 0.3125, 0.6481, 0.25, 0.6481, 0.25, 0.5909, 0.25, 0.5909, 0.25, 0.6481, 0.1875, 0.6481, 0.1875, 0.5909, 0.1875, 0.5909, 0.1875, 0.6481, 0.125, 0.6481, 0.125, 0.5909, 0.125, 0.5909, 0.125, 0.6481, 0.0625, 0.6481, 0.0625, 0.5909, 0.0625, 0.5909, 0.0625, 0.6481, 0.0, 0.6481, 0.0, 0.5909, 1.0, 0.6481, 1.0, 0.8287, 0.9375, 0.8287, 0.9375, 0.6481, 0.9375, 0.6481, 0.9375, 0.8287, 0.875, 0.8287, 0.875, 0.6481, 0.875, 0.6481, 0.875, 0.8287, 0.8125, 0.8287, 0.8125, 0.6481, 0.8125, 0.6481, 0.8125, 0.8287, 0.75, 0.8287, 0.75, 0.6481, 0.75, 0.6481, 0.75, 0.8287, 0.6875, 0.8287, 0.6875, 0.6481, 0.6875, 0.6481, 0.6875, 0.8287, 0.625, 0.8287, 0.625, 0.6481, 0.625, 0.6481, 0.625, 0.8287, 0.5625, 0.8287, 0.5625, 0.6481, 0.5625, 0.6481, 0.5625, 0.8287, 0.5, 0.8287, 0.5, 0.6481, 0.5, 0.6481, 0.5, 0.8287, 0.4375, 0.8287, 0.4375, 0.6481, 0.4375, 0.6481, 0.4375, 0.8287, 0.375, 0.8287, 0.375, 0.6481, 0.375, 0.6481, 0.375, 0.8287, 0.3125, 0.8287, 0.3125, 0.6481, 0.3125, 0.6481, 0.3125, 0.8287, 0.25, 0.8287, 0.25, 0.6481, 0.25, 0.6481, 0.25, 0.8287, 0.1875, 0.8287, 0.1875, 0.6481, 0.1875, 0.6481, 0.1875, 0.8287, 0.125, 0.8287, 0.125, 0.6481, 0.125, 0.6481, 0.125, 0.8287, 0.0625, 0.8287, 0.0625, 0.6481, 0.0625, 0.6481, 0.0625, 0.8287, 0.0, 0.8287, 0.0, 0.6481])
me_cylinder_005.materials.append(mat_robo)
me_cylinder_005.update()
me_cylinder_006 = bpy.data.meshes.new('Cylinder.006')
me_cylinder_006.from_pydata([(-1.458, -0.2976, 1.679), (-1.458, 0.2976, 1.679), (-1.501, -0.2976, 1.668), (-1.501, 0.2976, 1.668), (-1.538, -0.2976, 1.634), (-1.538, 0.2976, 1.634), (-1.563, -0.2976, 1.585), (-1.563, 0.2976, 1.585), (-1.571, -0.2976, 1.526), (-1.571, 0.2976, 1.526), (-1.563, -0.2976, 1.467), (-1.563, 0.2976, 1.467), (-1.538, -0.2976, 1.417), (-1.538, 0.2976, 1.417), (-1.501, -0.2976, 1.384), (-1.501, 0.2976, 1.384), (-1.458, -0.2976, 1.372), (-1.458, 0.2976, 1.372), (-1.414, -0.2976, 1.384), (-1.414, 0.2976, 1.384), (-1.378, -0.2976, 1.417), (-1.378, 0.2976, 1.417), (-1.353, -0.2976, 1.467), (-1.353, 0.2976, 1.467), (-1.344, -0.2976, 1.526), (-1.344, 0.2976, 1.526), (-1.353, -0.2976, 1.585), (-1.353, 0.2976, 1.585), (-1.378, -0.2976, 1.634), (-1.378, 0.2976, 1.634), (-1.414, -0.2976, 1.668), (-1.414, 0.2976, 1.668), (-1.458, -0.4552, 1.815), (-1.54, -0.4552, 1.793), (-1.54, 0.4552, 1.793), (-1.458, 0.4552, 1.815), (-1.609, -0.4552, 1.73), (-1.609, 0.4552, 1.73), (-1.655, -0.4552, 1.637), (-1.655, 0.4552, 1.637), (-1.672, -0.4552, 1.526), (-1.672, 0.4552, 1.526), (-1.655, -0.4552, 1.415), (-1.655, 0.4552, 1.415), (-1.609, -0.4552, 1.321), (-1.609, 0.4552, 1.321), (-1.54, -0.4552, 1.258), (-1.54, 0.4552, 1.258), (-1.458, -0.4552, 1.236), (-1.458, 0.4552, 1.236), (-1.376, -0.4552, 1.258), (-1.376, 0.4552, 1.258), (-1.307, -0.4552, 1.321), (-1.307, 0.4552, 1.321), (-1.26, -0.4552, 1.415), (-1.26, 0.4552, 1.415), (-1.244, -0.4552, 1.526), (-1.244, 0.4552, 1.526), (-1.26, -0.4552, 1.637), (-1.26, 0.4552, 1.637), (-1.307, -0.4552, 1.73), (-1.307, 0.4552, 1.73), (-1.376, -0.4552, 1.793), (-1.376, 0.4552, 1.793), (-1.458, -0.7189, 1.815), (-1.54, -0.7189, 1.793), (-1.54, 0.7189, 1.793), (-1.458, 0.7189, 1.815), (-1.609, -0.7189, 1.73), (-1.609, 0.7189, 1.73), (-1.655, -0.7189, 1.637), (-1.655, 0.7189, 1.637), (-1.672, -0.7189, 1.526), (-1.672, 0.7189, 1.526), (-1.655, -0.7189, 1.415), (-1.655, 0.7189, 1.415), (-1.609, -0.7189, 1.321), (-1.609, 0.7189, 1.321), (-1.54, -0.7189, 1.258), (-1.54, 0.7189, 1.258), (-1.458, -0.7189, 1.236), (-1.458, 0.7189, 1.236), (-1.376, -0.7189, 1.258), (-1.376, 0.7189, 1.258), (-1.307, -0.7189, 1.321), (-1.307, 0.7189, 1.321), (-1.26, -0.7189, 1.415), (-1.26, 0.7189, 1.415), (-1.244, -0.7189, 1.526), (-1.244, 0.7189, 1.526), (-1.26, -0.7189, 1.637), (-1.26, 0.7189, 1.637), (-1.307, -0.7189, 1.73), (-1.307, 0.7189, 1.73), (-1.376, -0.7189, 1.793), (-1.376, 0.7189, 1.793), (-1.458, -0.8121, 1.698), (-1.506, -0.8121, 1.685), (-1.506, 0.8121, 1.685), (-1.458, 0.8121, 1.698), (-1.548, -0.8121, 1.647), (-1.548, 0.8121, 1.647), (-1.575, -0.8121, 1.592), (-1.575, 0.8121, 1.592), (-1.585, -0.8121, 1.526), (-1.585, 0.8121, 1.526), (-1.575, -0.8121, 1.46), (-1.575, 0.8121, 1.46), (-1.548, -0.8121, 1.404), (-1.548, 0.8121, 1.404), (-1.506, -0.8121, 1.367), (-1.506, 0.8121, 1.367), (-1.458, -0.8121, 1.354), (-1.458, 0.8121, 1.354), (-1.409, -0.8121, 1.367), (-1.409, 0.8121, 1.367), (-1.368, -0.8121, 1.404), (-1.368, 0.8121, 1.404), (-1.34, -0.8121, 1.46), (-1.34, 0.8121, 1.46), (-1.331, -0.8121, 1.526), (-1.331, 0.8121, 1.526), (-1.34, -0.8121, 1.592), (-1.34, 0.8121, 1.592), (-1.368, -0.8121, 1.647), (-1.368, 0.8121, 1.647), (-1.409, -0.8121, 1.685), (-1.409, 0.8121, 1.685)], [], [(0, 1, 3, 2), (2, 3, 5, 4), (4, 5, 7, 6), (6, 7, 9, 8), (8, 9, 11, 10), (10, 11, 13, 12), (12, 13, 15, 14), (14, 15, 17, 16), (16, 17, 19, 18), (18, 19, 21, 20), (20, 21, 23, 22), (22, 23, 25, 24), (24, 25, 27, 26), (26, 27, 29, 28), (19, 17, 49, 51), (28, 29, 31, 30), (30, 31, 1, 0), (16, 18, 50, 48), (36, 38, 70, 68), (51, 49, 81, 83), (8, 10, 42, 40), (26, 28, 60, 58), (0, 2, 33, 32), (11, 9, 41, 43), (29, 27, 59, 61), (3, 1, 35, 34), (18, 20, 52, 50), (21, 19, 51, 53), (10, 12, 44, 42), (28, 30, 62, 60), (13, 11, 43, 45), (31, 29, 61, 63), (2, 4, 36, 33), (20, 22, 54, 52), (5, 3, 34, 37), (23, 21, 53, 55), (12, 14, 46, 44), (30, 0, 32, 62), (15, 13, 45, 47), (1, 31, 63, 35), (4, 6, 38, 36), (22, 24, 56, 54), (7, 5, 37, 39), (25, 23, 55, 57), (14, 16, 48, 46), (17, 15, 47, 49), (6, 8, 40, 38), (24, 26, 58, 56), (9, 7, 39, 41), (27, 25, 57, 59), (73, 71, 103, 105), (84, 86, 118, 116), (35, 63, 95, 67), (50, 52, 84, 82), (39, 37, 69, 71), (53, 51, 83, 85), (38, 40, 72, 70), (52, 54, 86, 84), (41, 39, 71, 73), (55, 53, 85, 87), (40, 42, 74, 72), (54, 56, 88, 86), (43, 41, 73, 75), (57, 55, 87, 89), (42, 44, 76, 74), (56, 58, 90, 88), (45, 43, 75, 77), (59, 57, 89, 91), (44, 46, 78, 76), (58, 60, 92, 90), (47, 45, 77, 79), (32, 33, 65, 64), (61, 59, 91, 93), (46, 48, 80, 78), (34, 35, 67, 66), (60, 62, 94, 92), (49, 47, 79, 81), (33, 36, 68, 65), (63, 61, 93, 95), (48, 50, 82, 80), (37, 34, 66, 69), (62, 32, 64, 94), (98, 99, 127, 125, 123, 121, 119, 117, 115, 113, 111, 109, 107, 105, 103, 101), (96, 97, 100, 102, 104, 106, 108, 110, 112, 114, 116, 118, 120, 122, 124, 126), (87, 85, 117, 119), (72, 74, 106, 104), (86, 88, 120, 118), (75, 73, 105, 107), (89, 87, 119, 121), (74, 76, 108, 106), (88, 90, 122, 120), (77, 75, 107, 109), (91, 89, 121, 123), (76, 78, 110, 108), (90, 92, 124, 122), (79, 77, 109, 111), (64, 65, 97, 96), (93, 91, 123, 125), (78, 80, 112, 110), (66, 67, 99, 98), (92, 94, 126, 124), (81, 79, 111, 113), (65, 68, 100, 97), (95, 93, 125, 127), (80, 82, 114, 112), (69, 66, 98, 101), (94, 64, 96, 126), (83, 81, 113, 115), (68, 70, 102, 100), (67, 95, 127, 99), (82, 84, 116, 114), (71, 69, 101, 103), (85, 83, 115, 117), (70, 72, 104, 102)])
me_cylinder_006.polygons.foreach_set('use_smooth', [True] * 114)
_uv = me_cylinder_006.uv_layers.new(name='UVMap')
_uv.uv.foreach_set('vector', [1.0, 0.5, 1.0, 1.0, 0.9375, 1.0, 0.9375, 0.5, 0.9375, 0.5, 0.9375, 1.0, 0.875, 1.0, 0.875, 0.5, 0.875, 0.5, 0.875, 1.0, 0.8125, 1.0, 0.8125, 0.5, 0.8125, 0.5, 0.8125, 1.0, 0.75, 1.0, 0.75, 0.5, 0.75, 0.5, 0.75, 1.0, 0.6875, 1.0, 0.6875, 0.5, 0.6875, 0.5, 0.6875, 1.0, 0.625, 1.0, 0.625, 0.5, 0.625, 0.5, 0.625, 1.0, 0.5625, 1.0, 0.5625, 0.5, 0.5625, 0.5, 0.5625, 1.0, 0.5, 1.0, 0.5, 0.5, 0.5, 0.5, 0.5, 1.0, 0.4375, 1.0, 0.4375, 0.5, 0.4375, 0.5, 0.4375, 1.0, 0.375, 1.0, 0.375, 0.5, 0.375, 0.5, 0.375, 1.0, 0.3125, 1.0, 0.3125, 0.5, 0.3125, 0.5, 0.3125, 1.0, 0.25, 1.0, 0.25, 0.5, 0.25, 0.5, 0.25, 1.0, 0.1875, 1.0, 0.1875, 0.5, 0.1875, 0.5, 0.1875, 1.0, 0.125, 1.0, 0.125, 0.5, 0.4375, 1.0, 0.5, 1.0, 0.5, 1.0, 0.4375, 1.0, 0.125, 0.5, 0.125, 1.0, 0.0625, 1.0, 0.0625, 0.5, 0.0625, 0.5, 0.0625, 1.0, 0.0, 1.0, 0.0, 0.5, 0.5, 0.5, 0.4375, 0.5, 0.4375, 0.5, 0.5, 0.5, 0.875, 0.5, 0.8125, 0.5, 0.8125, 0.5, 0.875, 0.5, 0.4375, 1.0, 0.5, 1.0, 0.5, 1.0, 0.4375, 1.0, 0.75, 0.5, 0.6875, 0.5, 0.6875, 0.5, 0.75, 0.5, 0.1875, 0.5, 0.125, 0.5, 0.125, 0.5, 0.1875, 0.5, 1.0, 0.5, 0.9375, 0.5, 0.9375, 0.5, 1.0, 0.5, 0.6875, 1.0, 0.75, 1.0, 0.75, 1.0, 0.6875, 1.0, 0.125, 1.0, 0.1875, 1.0, 0.1875, 1.0, 0.125, 1.0, 0.9375, 1.0, 1.0, 1.0, 1.0, 1.0, 0.9375, 1.0, 0.4375, 0.5, 0.375, 0.5, 0.375, 0.5, 0.4375, 0.5, 0.375, 1.0, 0.4375, 1.0, 0.4375, 1.0, 0.375, 1.0, 0.6875, 0.5, 0.625, 0.5, 0.625, 0.5, 0.6875, 0.5, 0.125, 0.5, 0.0625, 0.5, 0.0625, 0.5, 0.125, 0.5, 0.625, 1.0, 0.6875, 1.0, 0.6875, 1.0, 0.625, 1.0, 0.0625, 1.0, 0.125, 1.0, 0.125, 1.0, 0.0625, 1.0, 0.9375, 0.5, 0.875, 0.5, 0.875, 0.5, 0.9375, 0.5, 0.375, 0.5, 0.3125, 0.5, 0.3125, 0.5, 0.375, 0.5, 0.875, 1.0, 0.9375, 1.0, 0.9375, 1.0, 0.875, 1.0, 0.3125, 1.0, 0.375, 1.0, 0.375, 1.0, 0.3125, 1.0, 0.625, 0.5, 0.5625, 0.5, 0.5625, 0.5, 0.625, 0.5, 0.0625, 0.5, 0.0, 0.5, 0.0, 0.5, 0.0625, 0.5, 0.5625, 1.0, 0.625, 1.0, 0.625, 1.0, 0.5625, 1.0, 0.0, 1.0, 0.0625, 1.0, 0.0625, 1.0, 0.0, 1.0, 0.875, 0.5, 0.8125, 0.5, 0.8125, 0.5, 0.875, 0.5, 0.3125, 0.5, 0.25, 0.5, 0.25, 0.5, 0.3125, 0.5, 0.8125, 1.0, 0.875, 1.0, 0.875, 1.0, 0.8125, 1.0, 0.25, 1.0, 0.3125, 1.0, 0.3125, 1.0, 0.25, 1.0, 0.5625, 0.5, 0.5, 0.5, 0.5, 0.5, 0.5625, 0.5, 0.5, 1.0, 0.5625, 1.0, 0.5625, 1.0, 0.5, 1.0, 0.8125, 0.5, 0.75, 0.5, 0.75, 0.5, 0.8125, 0.5, 0.25, 0.5, 0.1875, 0.5, 0.1875, 0.5, 0.25, 0.5, 0.75, 1.0, 0.8125, 1.0, 0.8125, 1.0, 0.75, 1.0, 0.1875, 1.0, 0.25, 1.0, 0.25, 1.0, 0.1875, 1.0, 0.75, 1.0, 0.8125, 1.0, 0.8125, 1.0, 0.75, 1.0, 0.375, 0.5, 0.3125, 0.5, 0.3125, 0.5, 0.375, 0.5, 0.0, 1.0, 0.0625, 1.0, 0.0625, 1.0, 0.0, 1.0, 0.4375, 0.5, 0.375, 0.5, 0.375, 0.5, 0.4375, 0.5, 0.8125, 1.0, 0.875, 1.0, 0.875, 1.0, 0.8125, 1.0, 0.375, 1.0, 0.4375, 1.0, 0.4375, 1.0, 0.375, 1.0, 0.8125, 0.5, 0.75, 0.5, 0.75, 0.5, 0.8125, 0.5, 0.375, 0.5, 0.3125, 0.5, 0.3125, 0.5, 0.375, 0.5, 0.75, 1.0, 0.8125, 1.0, 0.8125, 1.0, 0.75, 1.0, 0.3125, 1.0, 0.375, 1.0, 0.375, 1.0, 0.3125, 1.0, 0.75, 0.5, 0.6875, 0.5, 0.6875, 0.5, 0.75, 0.5, 0.3125, 0.5, 0.25, 0.5, 0.25, 0.5, 0.3125, 0.5, 0.6875, 1.0, 0.75, 1.0, 0.75, 1.0, 0.6875, 1.0, 0.25, 1.0, 0.3125, 1.0, 0.3125, 1.0, 0.25, 1.0, 0.6875, 0.5, 0.625, 0.5, 0.625, 0.5, 0.6875, 0.5, 0.25, 0.5, 0.1875, 0.5, 0.1875, 0.5, 0.25, 0.5, 0.625, 1.0, 0.6875, 1.0, 0.6875, 1.0, 0.625, 1.0, 0.1875, 1.0, 0.25, 1.0, 0.25, 1.0, 0.1875, 1.0, 0.625, 0.5, 0.5625, 0.5, 0.5625, 0.5, 0.625, 0.5, 0.1875, 0.5, 0.125, 0.5, 0.125, 0.5, 0.1875, 0.5, 0.5625, 1.0, 0.625, 1.0, 0.625, 1.0, 0.5625, 1.0, 1.0, 0.5, 0.9375, 0.5, 0.9375, 0.5, 1.0, 0.5, 0.125, 1.0, 0.1875, 1.0, 0.1875, 1.0, 0.125, 1.0, 0.5625, 0.5, 0.5, 0.5, 0.5, 0.5, 0.5625, 0.5, 0.9375, 1.0, 1.0, 1.0, 1.0, 1.0, 0.9375, 1.0, 0.125, 0.5, 0.0625, 0.5, 0.0625, 0.5, 0.125, 0.5, 0.5, 1.0, 0.5625, 1.0, 0.5625, 1.0, 0.5, 1.0, 0.9375, 0.5, 0.875, 0.5, 0.875, 0.5, 0.9375, 0.5, 0.0625, 1.0, 0.125, 1.0, 0.125, 1.0, 0.0625, 1.0, 0.5, 0.5, 0.4375, 0.5, 0.4375, 0.5, 0.5, 0.5, 0.875, 1.0, 0.9375, 1.0, 0.9375, 1.0, 0.875, 1.0, 0.0625, 0.5, 0.0, 0.5, 0.0, 0.5, 0.0625, 0.5, 0.3418, 0.4717, 0.25, 0.49, 0.1582, 0.4717, 0.08029, 0.4197, 0.02827, 0.3418, 0.01, 0.25, 0.02827, 0.1582, 0.08029, 0.08029, 0.1582, 0.02827, 0.25, 0.01, 0.3418, 0.02827, 0.4197, 0.08029, 0.4717, 0.1582, 0.49, 0.25, 0.4717, 0.3418, 0.4197, 0.4197, 0.75, 0.49, 0.8418, 0.4717, 0.9197, 0.4197, 0.9717, 0.3418, 0.99, 0.25, 0.9717, 0.1582, 0.9197, 0.08029, 0.8418, 0.02827, 0.75, 0.01, 0.6582, 0.02827, 0.5803, 0.08029, 0.5283, 0.1582, 0.51, 0.25, 0.5283, 0.3418, 0.5803, 0.4197, 0.6582, 0.4717, 0.3125, 1.0, 0.375, 1.0, 0.375, 1.0, 0.3125, 1.0, 0.75, 0.5, 0.6875, 0.5, 0.6875, 0.5, 0.75, 0.5, 0.3125, 0.5, 0.25, 0.5, 0.25, 0.5, 0.3125, 0.5, 0.6875, 1.0, 0.75, 1.0, 0.75, 1.0, 0.6875, 1.0, 0.25, 1.0, 0.3125, 1.0, 0.3125, 1.0, 0.25, 1.0, 0.6875, 0.5, 0.625, 0.5, 0.625, 0.5, 0.6875, 0.5, 0.25, 0.5, 0.1875, 0.5, 0.1875, 0.5, 0.25, 0.5, 0.625, 1.0, 0.6875, 1.0, 0.6875, 1.0, 0.625, 1.0, 0.1875, 1.0, 0.25, 1.0, 0.25, 1.0, 0.1875, 1.0, 0.625, 0.5, 0.5625, 0.5, 0.5625, 0.5, 0.625, 0.5, 0.1875, 0.5, 0.125, 0.5, 0.125, 0.5, 0.1875, 0.5, 0.5625, 1.0, 0.625, 1.0, 0.625, 1.0, 0.5625, 1.0, 1.0, 0.5, 0.9375, 0.5, 0.9375, 0.5, 1.0, 0.5, 0.125, 1.0, 0.1875, 1.0, 0.1875, 1.0, 0.125, 1.0, 0.5625, 0.5, 0.5, 0.5, 0.5, 0.5, 0.5625, 0.5, 0.9375, 1.0, 1.0, 1.0, 1.0, 1.0, 0.9375, 1.0, 0.125, 0.5, 0.0625, 0.5, 0.0625, 0.5, 0.125, 0.5, 0.5, 1.0, 0.5625, 1.0, 0.5625, 1.0, 0.5, 1.0, 0.9375, 0.5, 0.875, 0.5, 0.875, 0.5, 0.9375, 0.5, 0.0625, 1.0, 0.125, 1.0, 0.125, 1.0, 0.0625, 1.0, 0.5, 0.5, 0.4375, 0.5, 0.4375, 0.5, 0.5, 0.5, 0.875, 1.0, 0.9375, 1.0, 0.9375, 1.0, 0.875, 1.0, 0.0625, 0.5, 0.0, 0.5, 0.0, 0.5, 0.0625, 0.5, 0.4375, 1.0, 0.5, 1.0, 0.5, 1.0, 0.4375, 1.0, 0.875, 0.5, 0.8125, 0.5, 0.8125, 0.5, 0.875, 0.5, 0.0, 1.0, 0.0625, 1.0, 0.0625, 1.0, 0.0, 1.0, 0.4375, 0.5, 0.375, 0.5, 0.375, 0.5, 0.4375, 0.5, 0.8125, 1.0, 0.875, 1.0, 0.875, 1.0, 0.8125, 1.0, 0.375, 1.0, 0.4375, 1.0, 0.4375, 1.0, 0.375, 1.0, 0.8125, 0.5, 0.75, 0.5, 0.75, 0.5, 0.8125, 0.5])
me_cylinder_006.materials.append(mat_robo)
me_cylinder_006.update()
me_cylinder_007 = bpy.data.meshes.new('Cylinder.007')
me_cylinder_007.from_pydata([(-0.2492, 0.08577, 0.004915), (-0.2492, 0.08577, 0.8694), (-0.2039, 0.07924, 0.004915), (-0.2039, 0.07924, 0.8694), (-0.1654, 0.06065, 0.004915), (-0.1654, 0.06065, 0.8694), (-0.1397, 0.03282, 0.004915), (-0.1397, 0.03282, 0.8694), (-0.1307, 0.0, 0.004915), (-0.1307, 0.0, 0.8694), (-0.1397, -0.03282, 0.004915), (-0.1397, -0.03282, 0.8694), (-0.1654, -0.06065, 0.004915), (-0.1654, -0.06065, 0.8694), (-0.2039, -0.07924, 0.004915), (-0.2039, -0.07924, 0.8694), (-0.2492, -0.08577, 0.004915), (-0.2492, -0.08577, 0.8694), (-0.2946, -0.07924, 0.004915), (-0.2946, -0.07924, 0.8694), (-0.3331, -0.06065, 0.004915), (-0.3331, -0.06065, 0.8694), (-0.3588, -0.03282, 0.004915), (-0.3588, -0.03282, 0.8694), (-0.3678, 0.0, 0.004915), (-0.3678, 0.0, 0.8694), (-0.3588, 0.03282, 0.004915), (-0.3588, 0.03282, 0.8694), (-0.3331, 0.06065, 0.004915), (-0.3331, 0.06065, 0.8694), (-0.2946, 0.07924, 0.004915), (-0.2946, 0.07924, 0.8694), (-0.2492, 0.08577, 0.5385), (-0.2039, 0.07924, 0.5385), (-0.1654, 0.06065, 0.5385), (-0.1397, 0.03282, 0.5385), (-0.1307, 0.0, 0.5385), (-0.1397, -0.03282, 0.5385), (-0.1654, -0.06065, 0.5385), (-0.2039, -0.07924, 0.5385), (-0.2492, -0.08577, 0.5385), (-0.2946, -0.07924, 0.5385), (-0.3331, -0.06065, 0.5385), (-0.3588, -0.03282, 0.5385), (-0.3678, 0.0, 0.5385), (-0.3588, 0.03282, 0.5385), (-0.3331, 0.06065, 0.5385), (-0.2946, 0.07924, 0.5385), (-0.1816, 0.1182, 0.4463), (-0.1242, 0.09047, 0.4463), (-0.08586, 0.04896, 0.4463), (-0.0724, -4.579e-10, 0.4463), (-0.08586, -0.04896, 0.4463), (-0.1242, -0.09047, 0.4463), (-0.1816, -0.1182, 0.4463), (-0.2492, -0.1279, 0.4463), (-0.3169, -0.1182, 0.4463), (-0.3743, -0.09047, 0.4463), (-0.4126, -0.04896, 0.4463), (-0.4261, -4.579e-10, 0.4463), (-0.4126, 0.04896, 0.4463), (-0.3743, 0.09047, 0.4463), (-0.3169, 0.1182, 0.4463), (-0.2492, 0.1279, 0.4463), (-0.2039, 0.07924, 0.3748), (-0.1654, 0.06065, 0.3748), (-0.1397, 0.03282, 0.3748), (-0.1307, 0.0, 0.3748), (-0.1397, -0.03282, 0.3748), (-0.1654, -0.06065, 0.3748), (-0.2039, -0.07924, 0.3748), (-0.2492, -0.08577, 0.3748), (-0.2946, -0.07924, 0.3748), (-0.3331, -0.06065, 0.3748), (-0.3588, -0.03282, 0.3748), (-0.3678, 0.0, 0.3748), (-0.3588, 0.03282, 0.3748), (-0.3331, 0.06065, 0.3748), (-0.2946, 0.07924, 0.3748), (-0.2492, 0.08577, 0.3748)], [], [(32, 1, 3, 33), (33, 3, 5, 34), (34, 5, 7, 35), (35, 7, 9, 36), (36, 9, 11, 37), (37, 11, 13, 38), (38, 13, 15, 39), (39, 15, 17, 40), (40, 17, 19, 41), (41, 19, 21, 42), (42, 21, 23, 43), (43, 23, 25, 44), (44, 25, 27, 45), (45, 27, 29, 46), (3, 1, 31, 29, 27, 25, 23, 21, 19, 17, 15, 13, 11, 9, 7, 5), (46, 29, 31, 47), (47, 31, 1, 32), (0, 2, 4, 6, 8, 10, 12, 14, 16, 18, 20, 22, 24, 26, 28, 30), (62, 47, 32, 63), (61, 46, 47, 62), (60, 45, 46, 61), (59, 44, 45, 60), (58, 43, 44, 59), (57, 42, 43, 58), (56, 41, 42, 57), (55, 40, 41, 56), (54, 39, 40, 55), (53, 38, 39, 54), (52, 37, 38, 53), (51, 36, 37, 52), (50, 35, 36, 51), (49, 34, 35, 50), (48, 33, 34, 49), (63, 32, 33, 48), (79, 63, 48, 64), (64, 48, 49, 65), (65, 49, 50, 66), (66, 50, 51, 67), (67, 51, 52, 68), (68, 52, 53, 69), (69, 53, 54, 70), (70, 54, 55, 71), (71, 55, 56, 72), (72, 56, 57, 73), (73, 57, 58, 74), (74, 58, 59, 75), (75, 59, 60, 76), (76, 60, 61, 77), (77, 61, 62, 78), (78, 62, 63, 79), (30, 78, 79, 0), (28, 77, 78, 30), (26, 76, 77, 28), (24, 75, 76, 26), (22, 74, 75, 24), (20, 73, 74, 22), (18, 72, 73, 20), (16, 71, 72, 18), (14, 70, 71, 16), (12, 69, 70, 14), (10, 68, 69, 12), (8, 67, 68, 10), (6, 66, 67, 8), (4, 65, 66, 6), (2, 64, 65, 4), (0, 79, 64, 2)])
me_cylinder_007.polygons.foreach_set('use_smooth', [True] * 66)
_uv = me_cylinder_007.uv_layers.new(name='UVMap')
_uv.uv.foreach_set('vector', [1.0, 0.8086, 1.0, 1.0, 0.9375, 1.0, 0.9375, 0.8086, 0.9375, 0.8086, 0.9375, 1.0, 0.875, 1.0, 0.875, 0.8086, 0.875, 0.8086, 0.875, 1.0, 0.8125, 1.0, 0.8125, 0.8086, 0.8125, 0.8086, 0.8125, 1.0, 0.75, 1.0, 0.75, 0.8086, 0.75, 0.8086, 0.75, 1.0, 0.6875, 1.0, 0.6875, 0.8086, 0.6875, 0.8086, 0.6875, 1.0, 0.625, 1.0, 0.625, 0.8086, 0.625, 0.8086, 0.625, 1.0, 0.5625, 1.0, 0.5625, 0.8086, 0.5625, 0.8086, 0.5625, 1.0, 0.5, 1.0, 0.5, 0.8086, 0.5, 0.8086, 0.5, 1.0, 0.4375, 1.0, 0.4375, 0.8086, 0.4375, 0.8086, 0.4375, 1.0, 0.375, 1.0, 0.375, 0.8086, 0.375, 0.8086, 0.375, 1.0, 0.3125, 1.0, 0.3125, 0.8086, 0.3125, 0.8086, 0.3125, 1.0, 0.25, 1.0, 0.25, 0.8086, 0.25, 0.8086, 0.25, 1.0, 0.1875, 1.0, 0.1875, 0.8086, 0.1875, 0.8086, 0.1875, 1.0, 0.125, 1.0, 0.125, 0.8086, 0.3418, 0.4717, 0.25, 0.49, 0.1582, 0.4717, 0.08029, 0.4197, 0.02827, 0.3418, 0.01, 0.25, 0.02827, 0.1582, 0.08029, 0.08029, 0.1582, 0.02827, 0.25, 0.01, 0.3418, 0.02827, 0.4197, 0.08029, 0.4717, 0.1582, 0.49, 0.25, 0.4717, 0.3418, 0.4197, 0.4197, 0.125, 0.8086, 0.125, 1.0, 0.0625, 1.0, 0.0625, 0.8086, 0.0625, 0.8086, 0.0625, 1.0, 0.0, 1.0, 0.0, 0.8086, 0.75, 0.49, 0.8418, 0.4717, 0.9197, 0.4197, 0.9717, 0.3418, 0.99, 0.25, 0.9717, 0.1582, 0.9197, 0.08029, 0.8418, 0.02827, 0.75, 0.01, 0.6582, 0.02827, 0.5803, 0.08029, 0.5283, 0.1582, 0.51, 0.25, 0.5283, 0.3418, 0.5803, 0.4197, 0.6582, 0.4717, 0.0625, 0.7553, 0.0625, 0.8086, 0.0, 0.8086, 0.0, 0.7553, 0.125, 0.7553, 0.125, 0.8086, 0.0625, 0.8086, 0.0625, 0.7553, 0.1875, 0.7553, 0.1875, 0.8086, 0.125, 0.8086, 0.125, 0.7553, 0.25, 0.7553, 0.25, 0.8086, 0.1875, 0.8086, 0.1875, 0.7553, 0.3125, 0.7553, 0.3125, 0.8086, 0.25, 0.8086, 0.25, 0.7553, 0.375, 0.7553, 0.375, 0.8086, 0.3125, 0.8086, 0.3125, 0.7553, 0.4375, 0.7553, 0.4375, 0.8086, 0.375, 0.8086, 0.375, 0.7553, 0.5, 0.7553, 0.5, 0.8086, 0.4375, 0.8086, 0.4375, 0.7553, 0.5625, 0.7553, 0.5625, 0.8086, 0.5, 0.8086, 0.5, 0.7553, 0.625, 0.7553, 0.625, 0.8086, 0.5625, 0.8086, 0.5625, 0.7553, 0.6875, 0.7553, 0.6875, 0.8086, 0.625, 0.8086, 0.625, 0.7553, 0.75, 0.7553, 0.75, 0.8086, 0.6875, 0.8086, 0.6875, 0.7553, 0.8125, 0.7553, 0.8125, 0.8086, 0.75, 0.8086, 0.75, 0.7553, 0.875, 0.7553, 0.875, 0.8086, 0.8125, 0.8086, 0.8125, 0.7553, 0.9375, 0.7553, 0.9375, 0.8086, 0.875, 0.8086, 0.875, 0.7553, 1.0, 0.7553, 1.0, 0.8086, 0.9375, 0.8086, 0.9375, 0.7553, 1.0, 0.7139, 1.0, 0.7553, 0.9375, 0.7553, 0.9375, 0.7139, 0.9375, 0.7139, 0.9375, 0.7553, 0.875, 0.7553, 0.875, 0.7139, 0.875, 0.7139, 0.875, 0.7553, 0.8125, 0.7553, 0.8125, 0.7139, 0.8125, 0.7139, 0.8125, 0.7553, 0.75, 0.7553, 0.75, 0.7139, 0.75, 0.7139, 0.75, 0.7553, 0.6875, 0.7553, 0.6875, 0.7139, 0.6875, 0.7139, 0.6875, 0.7553, 0.625, 0.7553, 0.625, 0.7139, 0.625, 0.7139, 0.625, 0.7553, 0.5625, 0.7553, 0.5625, 0.7139, 0.5625, 0.7139, 0.5625, 0.7553, 0.5, 0.7553, 0.5, 0.7139, 0.5, 0.7139, 0.5, 0.7553, 0.4375, 0.7553, 0.4375, 0.7139, 0.4375, 0.7139, 0.4375, 0.7553, 0.375, 0.7553, 0.375, 0.7139, 0.375, 0.7139, 0.375, 0.7553, 0.3125, 0.7553, 0.3125, 0.7139, 0.3125, 0.7139, 0.3125, 0.7553, 0.25, 0.7553, 0.25, 0.7139, 0.25, 0.7139, 0.25, 0.7553, 0.1875, 0.7553, 0.1875, 0.7139, 0.1875, 0.7139, 0.1875, 0.7553, 0.125, 0.7553, 0.125, 0.7139, 0.125, 0.7139, 0.125, 0.7553, 0.0625, 0.7553, 0.0625, 0.7139, 0.0625, 0.7139, 0.0625, 0.7553, 0.0, 0.7553, 0.0, 0.7139, 0.0625, 0.5, 0.0625, 0.7139, 0.0, 0.7139, 0.0, 0.5, 0.125, 0.5, 0.125, 0.7139, 0.0625, 0.7139, 0.0625, 0.5, 0.1875, 0.5, 0.1875, 0.7139, 0.125, 0.7139, 0.125, 0.5, 0.25, 0.5, 0.25, 0.7139, 0.1875, 0.7139, 0.1875, 0.5, 0.3125, 0.5, 0.3125, 0.7139, 0.25, 0.7139, 0.25, 0.5, 0.375, 0.5, 0.375, 0.7139, 0.3125, 0.7139, 0.3125, 0.5, 0.4375, 0.5, 0.4375, 0.7139, 0.375, 0.7139, 0.375, 0.5, 0.5, 0.5, 0.5, 0.7139, 0.4375, 0.7139, 0.4375, 0.5, 0.5625, 0.5, 0.5625, 0.7139, 0.5, 0.7139, 0.5, 0.5, 0.625, 0.5, 0.625, 0.7139, 0.5625, 0.7139, 0.5625, 0.5, 0.6875, 0.5, 0.6875, 0.7139, 0.625, 0.7139, 0.625, 0.5, 0.75, 0.5, 0.75, 0.7139, 0.6875, 0.7139, 0.6875, 0.5, 0.8125, 0.5, 0.8125, 0.7139, 0.75, 0.7139, 0.75, 0.5, 0.875, 0.5, 0.875, 0.7139, 0.8125, 0.7139, 0.8125, 0.5, 0.9375, 0.5, 0.9375, 0.7139, 0.875, 0.7139, 0.875, 0.5, 1.0, 0.5, 1.0, 0.7139, 0.9375, 0.7139, 0.9375, 0.5])
me_cylinder_007.materials.append(mat_robo)
me_cylinder_007.update()
me_cube_001 = bpy.data.meshes.new('Cube.001')
me_cube_001.from_pydata([(-1.0, -1.0, -1.0), (-1.0, -1.0, 1.0), (-1.0, 1.0, -1.0), (-1.0, 1.0, 1.0), (1.0, -1.0, -1.0), (1.0, -1.0, 1.0), (1.0, 1.0, -1.0), (1.0, 1.0, 1.0)], [], [(0, 1, 3, 2), (2, 3, 7, 6), (6, 7, 5, 4), (4, 5, 1, 0), (2, 6, 4, 0), (7, 3, 1, 5)])
me_cube_001.polygons.foreach_set('use_smooth', [True] * 6)
_uv = me_cube_001.uv_layers.new(name='UVMap')
_uv.uv.foreach_set('vector', [0.375, 0.0, 0.625, 0.0, 0.625, 0.25, 0.375, 0.25, 0.375, 0.25, 0.625, 0.25, 0.625, 0.5, 0.375, 0.5, 0.375, 0.5, 0.625, 0.5, 0.625, 0.75, 0.375, 0.75, 0.375, 0.75, 0.625, 0.75, 0.625, 1.0, 0.375, 1.0, 0.125, 0.5, 0.375, 0.5, 0.375, 0.75, 0.125, 0.75, 0.625, 0.5, 0.875, 0.5, 0.875, 0.75, 0.625, 0.75])
me_cube_001.materials.append(mat_box)
me_cube_001.update()
me_cylinder_008 = bpy.data.meshes.new('Cylinder.008')
me_cylinder_008.from_pydata([(0.0, 1.0, -1.0), (0.0, 1.0, 1.0), (0.3827, 0.9239, -1.0), (0.3827, 0.9239, 1.0), (0.7071, 0.7071, -1.0), (0.7071, 0.7071, 1.0), (0.9239, 0.3827, -1.0), (0.9239, 0.3827, 1.0), (1.0, 0.0, -1.0), (1.0, 0.0, 1.0), (0.9239, -0.3827, -1.0), (0.9239, -0.3827, 1.0), (0.7071, -0.7071, -1.0), (0.7071, -0.7071, 1.0), (0.3827, -0.9239, -1.0), (0.3827, -0.9239, 1.0), (0.0, -1.0, -1.0), (0.0, -1.0, 1.0), (-0.3827, -0.9239, -1.0), (-0.3827, -0.9239, 1.0), (-0.7071, -0.7071, -1.0), (-0.7071, -0.7071, 1.0), (-0.9239, -0.3827, -1.0), (-0.9239, -0.3827, 1.0), (-1.0, 0.0, -1.0), (-1.0, 0.0, 1.0), (-0.9239, 0.3827, -1.0), (-0.9239, 0.3827, 1.0), (-0.7071, 0.7071, -1.0), (-0.7071, 0.7071, 1.0), (-0.3827, 0.9239, -1.0), (-0.3827, 0.9239, 1.0), (0.0, 1.0, -0.5), (0.0, 1.0, 0.0), (0.0, 1.0, 0.5), (0.3827, 0.9239, 0.5), (0.3827, 0.9239, 0.0), (0.3827, 0.9239, -0.5), (0.7071, 0.7071, 0.5), (0.7071, 0.7071, 0.0), (0.7071, 0.7071, -0.5), (0.9239, 0.3827, 0.5), (0.9239, 0.3827, 0.0), (0.9239, 0.3827, -0.5), (1.0, 0.0, 0.5), (1.0, 0.0, 0.0), (1.0, 0.0, -0.5), (0.9239, -0.3827, 0.5), (0.9239, -0.3827, 0.0), (0.9239, -0.3827, -0.5), (0.7071, -0.7071, 0.5), (0.7071, -0.7071, 0.0), (0.7071, -0.7071, -0.5), (0.3827, -0.9239, 0.5), (0.3827, -0.9239, 0.0), (0.3827, -0.9239, -0.5), (0.0, -1.0, 0.5), (0.0, -1.0, 0.0), (0.0, -1.0, -0.5), (-0.3827, -0.9239, 0.5), (-0.3827, -0.9239, 0.0), (-0.3827, -0.9239, -0.5), (-0.7071, -0.7071, 0.5), (-0.7071, -0.7071, 0.0), (-0.7071, -0.7071, -0.5), (-0.9239, -0.3827, 0.5), (-0.9239, -0.3827, 0.0), (-0.9239, -0.3827, -0.5), (-1.0, 0.0, 0.5), (-1.0, 0.0, 0.0), (-1.0, 0.0, -0.5), (-0.9239, 0.3827, 0.5), (-0.9239, 0.3827, 0.0), (-0.9239, 0.3827, -0.5), (-0.7071, 0.7071, 0.5), (-0.7071, 0.7071, 0.0), (-0.7071, 0.7071, -0.5), (-0.3827, 0.9239, 0.5), (-0.3827, 0.9239, 0.0), (-0.3827, 0.9239, -0.5)], [], [(34, 1, 3, 35), (35, 3, 5, 38), (38, 5, 7, 41), (41, 7, 9, 44), (44, 9, 11, 47), (47, 11, 13, 50), (50, 13, 15, 53), (53, 15, 17, 56), (56, 17, 19, 59), (59, 19, 21, 62), (62, 21, 23, 65), (65, 23, 25, 68), (68, 25, 27, 71), (71, 27, 29, 74), (3, 1, 31, 29, 27, 25, 23, 21, 19, 17, 15, 13, 11, 9, 7, 5), (74, 29, 31, 77), (77, 31, 1, 34), (0, 2, 4, 6, 8, 10, 12, 14, 16, 18, 20, 22, 24, 26, 28, 30), (30, 79, 32, 0), (79, 78, 33, 32), (78, 77, 34, 33), (28, 76, 79, 30), (76, 75, 78, 79), (75, 74, 77, 78), (26, 73, 76, 28), (73, 72, 75, 76), (72, 71, 74, 75), (24, 70, 73, 26), (70, 69, 72, 73), (69, 68, 71, 72), (22, 67, 70, 24), (67, 66, 69, 70), (66, 65, 68, 69), (20, 64, 67, 22), (64, 63, 66, 67), (63, 62, 65, 66), (18, 61, 64, 20), (61, 60, 63, 64), (60, 59, 62, 63), (16, 58, 61, 18), (58, 57, 60, 61), (57, 56, 59, 60), (14, 55, 58, 16), (55, 54, 57, 58), (54, 53, 56, 57), (12, 52, 55, 14), (52, 51, 54, 55), (51, 50, 53, 54), (10, 49, 52, 12), (49, 48, 51, 52), (48, 47, 50, 51), (8, 46, 49, 10), (46, 45, 48, 49), (45, 44, 47, 48), (6, 43, 46, 8), (43, 42, 45, 46), (42, 41, 44, 45), (4, 40, 43, 6), (40, 39, 42, 43), (39, 38, 41, 42), (2, 37, 40, 4), (37, 36, 39, 40), (36, 35, 38, 39), (0, 32, 37, 2), (32, 33, 36, 37), (33, 34, 35, 36)])
me_cylinder_008.polygons.foreach_set('use_smooth', [True] * 66)
_uv = me_cylinder_008.uv_layers.new(name='UVMap')
_uv.uv.foreach_set('vector', [1.0, 0.875, 1.0, 1.0, 0.9375, 1.0, 0.9375, 0.875, 0.9375, 0.875, 0.9375, 1.0, 0.875, 1.0, 0.875, 0.875, 0.875, 0.875, 0.875, 1.0, 0.8125, 1.0, 0.8125, 0.875, 0.8125, 0.875, 0.8125, 1.0, 0.75, 1.0, 0.75, 0.875, 0.75, 0.875, 0.75, 1.0, 0.6875, 1.0, 0.6875, 0.875, 0.6875, 0.875, 0.6875, 1.0, 0.625, 1.0, 0.625, 0.875, 0.625, 0.875, 0.625, 1.0, 0.5625, 1.0, 0.5625, 0.875, 0.5625, 0.875, 0.5625, 1.0, 0.5, 1.0, 0.5, 0.875, 0.5, 0.875, 0.5, 1.0, 0.4375, 1.0, 0.4375, 0.875, 0.4375, 0.875, 0.4375, 1.0, 0.375, 1.0, 0.375, 0.875, 0.375, 0.875, 0.375, 1.0, 0.3125, 1.0, 0.3125, 0.875, 0.3125, 0.875, 0.3125, 1.0, 0.25, 1.0, 0.25, 0.875, 0.25, 0.875, 0.25, 1.0, 0.1875, 1.0, 0.1875, 0.875, 0.1875, 0.875, 0.1875, 1.0, 0.125, 1.0, 0.125, 0.875, 0.3418, 0.4717, 0.25, 0.49, 0.1582, 0.4717, 0.08029, 0.4197, 0.02827, 0.3418, 0.01, 0.25, 0.02827, 0.1582, 0.08029, 0.08029, 0.1582, 0.02827, 0.25, 0.01, 0.3418, 0.02827, 0.4197, 0.08029, 0.4717, 0.1582, 0.49, 0.25, 0.4717, 0.3418, 0.4197, 0.4197, 0.125, 0.875, 0.125, 1.0, 0.0625, 1.0, 0.0625, 0.875, 0.0625, 0.875, 0.0625, 1.0, 0.0, 1.0, 0.0, 0.875, 0.75, 0.49, 0.8418, 0.4717, 0.9197, 0.4197, 0.9717, 0.3418, 0.99, 0.25, 0.9717, 0.1582, 0.9197, 0.08029, 0.8418, 0.02827, 0.75, 0.01, 0.6582, 0.02827, 0.5803, 0.08029, 0.5283, 0.1582, 0.51, 0.25, 0.5283, 0.3418, 0.5803, 0.4197, 0.6582, 0.4717, 0.0625, 0.5, 0.0625, 0.625, 0.0, 0.625, 0.0, 0.5, 0.0625, 0.625, 0.0625, 0.75, 0.0, 0.75, 0.0, 0.625, 0.0625, 0.75, 0.0625, 0.875, 0.0, 0.875, 0.0, 0.75, 0.125, 0.5, 0.125, 0.625, 0.0625, 0.625, 0.0625, 0.5, 0.125, 0.625, 0.125, 0.75, 0.0625, 0.75, 0.0625, 0.625, 0.125, 0.75, 0.125, 0.875, 0.0625, 0.875, 0.0625, 0.75, 0.1875, 0.5, 0.1875, 0.625, 0.125, 0.625, 0.125, 0.5, 0.1875, 0.625, 0.1875, 0.75, 0.125, 0.75, 0.125, 0.625, 0.1875, 0.75, 0.1875, 0.875, 0.125, 0.875, 0.125, 0.75, 0.25, 0.5, 0.25, 0.625, 0.1875, 0.625, 0.1875, 0.5, 0.25, 0.625, 0.25, 0.75, 0.1875, 0.75, 0.1875, 0.625, 0.25, 0.75, 0.25, 0.875, 0.1875, 0.875, 0.1875, 0.75, 0.3125, 0.5, 0.3125, 0.625, 0.25, 0.625, 0.25, 0.5, 0.3125, 0.625, 0.3125, 0.75, 0.25, 0.75, 0.25, 0.625, 0.3125, 0.75, 0.3125, 0.875, 0.25, 0.875, 0.25, 0.75, 0.375, 0.5, 0.375, 0.625, 0.3125, 0.625, 0.3125, 0.5, 0.375, 0.625, 0.375, 0.75, 0.3125, 0.75, 0.3125, 0.625, 0.375, 0.75, 0.375, 0.875, 0.3125, 0.875, 0.3125, 0.75, 0.4375, 0.5, 0.4375, 0.625, 0.375, 0.625, 0.375, 0.5, 0.4375, 0.625, 0.4375, 0.75, 0.375, 0.75, 0.375, 0.625, 0.4375, 0.75, 0.4375, 0.875, 0.375, 0.875, 0.375, 0.75, 0.5, 0.5, 0.5, 0.625, 0.4375, 0.625, 0.4375, 0.5, 0.5, 0.625, 0.5, 0.75, 0.4375, 0.75, 0.4375, 0.625, 0.5, 0.75, 0.5, 0.875, 0.4375, 0.875, 0.4375, 0.75, 0.5625, 0.5, 0.5625, 0.625, 0.5, 0.625, 0.5, 0.5, 0.5625, 0.625, 0.5625, 0.75, 0.5, 0.75, 0.5, 0.625, 0.5625, 0.75, 0.5625, 0.875, 0.5, 0.875, 0.5, 0.75, 0.625, 0.5, 0.625, 0.625, 0.5625, 0.625, 0.5625, 0.5, 0.625, 0.625, 0.625, 0.75, 0.5625, 0.75, 0.5625, 0.625, 0.625, 0.75, 0.625, 0.875, 0.5625, 0.875, 0.5625, 0.75, 0.6875, 0.5, 0.6875, 0.625, 0.625, 0.625, 0.625, 0.5, 0.6875, 0.625, 0.6875, 0.75, 0.625, 0.75, 0.625, 0.625, 0.6875, 0.75, 0.6875, 0.875, 0.625, 0.875, 0.625, 0.75, 0.75, 0.5, 0.75, 0.625, 0.6875, 0.625, 0.6875, 0.5, 0.75, 0.625, 0.75, 0.75, 0.6875, 0.75, 0.6875, 0.625, 0.75, 0.75, 0.75, 0.875, 0.6875, 0.875, 0.6875, 0.75, 0.8125, 0.5, 0.8125, 0.625, 0.75, 0.625, 0.75, 0.5, 0.8125, 0.625, 0.8125, 0.75, 0.75, 0.75, 0.75, 0.625, 0.8125, 0.75, 0.8125, 0.875, 0.75, 0.875, 0.75, 0.75, 0.875, 0.5, 0.875, 0.625, 0.8125, 0.625, 0.8125, 0.5, 0.875, 0.625, 0.875, 0.75, 0.8125, 0.75, 0.8125, 0.625, 0.875, 0.75, 0.875, 0.875, 0.8125, 0.875, 0.8125, 0.75, 0.9375, 0.5, 0.9375, 0.625, 0.875, 0.625, 0.875, 0.5, 0.9375, 0.625, 0.9375, 0.75, 0.875, 0.75, 0.875, 0.625, 0.9375, 0.75, 0.9375, 0.875, 0.875, 0.875, 0.875, 0.75, 1.0, 0.5, 1.0, 0.625, 0.9375, 0.625, 0.9375, 0.5, 1.0, 0.625, 1.0, 0.75, 0.9375, 0.75, 0.9375, 0.625, 1.0, 0.75, 1.0, 0.875, 0.9375, 0.875, 0.9375, 0.75])
me_cylinder_008.materials.append(mat_robo)
me_cylinder_008.update()
me_cylinder_009 = bpy.data.meshes.new('Cylinder.009')
me_cylinder_009.from_pydata([(-0.2537, 0.2366, 0.001412), (-0.2537, 0.1418, 0.2001), (-0.1631, 0.2186, 0.001412), (-0.1994, 0.131, 0.2001), (-0.08637, 0.1673, 0.001412), (-0.1534, 0.1002, 0.2001), (-0.03508, 0.09055, 0.001412), (-0.1227, 0.05425, 0.2001), (-0.01707, 0.0, 0.001412), (-0.1119, 0.0, 0.2001), (-0.03508, -0.09055, 0.001412), (-0.1227, -0.05425, 0.2001), (-0.08637, -0.1673, 0.001412), (-0.1534, -0.1002, 0.2001), (-0.1631, -0.2186, 0.001412), (-0.1994, -0.131, 0.2001), (-0.2537, -0.2366, 0.001412), (-0.2537, -0.1418, 0.2001), (-0.3442, -0.2186, 0.001412), (-0.3079, -0.131, 0.2001), (-0.421, -0.1673, 0.001412), (-0.3539, -0.1002, 0.2001), (-0.4723, -0.09055, 0.001412), (-0.3847, -0.05425, 0.2001), (-0.4903, 0.0, 0.001412), (-0.3955, 0.0, 0.2001), (-0.4723, 0.09055, 0.001412), (-0.3847, 0.05425, 0.2001), (-0.421, 0.1673, 0.001412), (-0.3539, 0.1002, 0.2001), (-0.3442, 0.2186, 0.001412), (-0.3079, 0.131, 0.2001)], [], [(0, 1, 3, 2), (2, 3, 5, 4), (4, 5, 7, 6), (6, 7, 9, 8), (8, 9, 11, 10), (10, 11, 13, 12), (12, 13, 15, 14), (14, 15, 17, 16), (16, 17, 19, 18), (18, 19, 21, 20), (20, 21, 23, 22), (22, 23, 25, 24), (24, 25, 27, 26), (26, 27, 29, 28), (3, 1, 31, 29, 27, 25, 23, 21, 19, 17, 15, 13, 11, 9, 7, 5), (28, 29, 31, 30), (30, 31, 1, 0), (0, 2, 4, 6, 8, 10, 12, 14, 16, 18, 20, 22, 24, 26, 28, 30)])
me_cylinder_009.polygons.foreach_set('use_smooth', [True] * 18)
_uv = me_cylinder_009.uv_layers.new(name='UVMap')
_uv.uv.foreach_set('vector', [1.0, 0.5, 1.0, 1.0, 0.9375, 1.0, 0.9375, 0.5, 0.9375, 0.5, 0.9375, 1.0, 0.875, 1.0, 0.875, 0.5, 0.875, 0.5, 0.875, 1.0, 0.8125, 1.0, 0.8125, 0.5, 0.8125, 0.5, 0.8125, 1.0, 0.75, 1.0, 0.75, 0.5, 0.75, 0.5, 0.75, 1.0, 0.6875, 1.0, 0.6875, 0.5, 0.6875, 0.5, 0.6875, 1.0, 0.625, 1.0, 0.625, 0.5, 0.625, 0.5, 0.625, 1.0, 0.5625, 1.0, 0.5625, 0.5, 0.5625, 0.5, 0.5625, 1.0, 0.5, 1.0, 0.5, 0.5, 0.5, 0.5, 0.5, 1.0, 0.4375, 1.0, 0.4375, 0.5, 0.4375, 0.5, 0.4375, 1.0, 0.375, 1.0, 0.375, 0.5, 0.375, 0.5, 0.375, 1.0, 0.3125, 1.0, 0.3125, 0.5, 0.3125, 0.5, 0.3125, 1.0, 0.25, 1.0, 0.25, 0.5, 0.25, 0.5, 0.25, 1.0, 0.1875, 1.0, 0.1875, 0.5, 0.1875, 0.5, 0.1875, 1.0, 0.125, 1.0, 0.125, 0.5, 0.3418, 0.4717, 0.25, 0.49, 0.1582, 0.4717, 0.08029, 0.4197, 0.02827, 0.3418, 0.01, 0.25, 0.02827, 0.1582, 0.08029, 0.08029, 0.1582, 0.02827, 0.25, 0.01, 0.3418, 0.02827, 0.4197, 0.08029, 0.4717, 0.1582, 0.49, 0.25, 0.4717, 0.3418, 0.4197, 0.4197, 0.125, 0.5, 0.125, 1.0, 0.0625, 1.0, 0.0625, 0.5, 0.0625, 0.5, 0.0625, 1.0, 0.0, 1.0, 0.0, 0.5, 0.75, 0.49, 0.8418, 0.4717, 0.9197, 0.4197, 0.9717, 0.3418, 0.99, 0.25, 0.9717, 0.1582, 0.9197, 0.08029, 0.8418, 0.02827, 0.75, 0.01, 0.6582, 0.02827, 0.5803, 0.08029, 0.5283, 0.1582, 0.51, 0.25, 0.5283, 0.3418, 0.5803, 0.4197, 0.6582, 0.4717])
me_cylinder_009.materials.append(mat_robo)
me_cylinder_009.update()

# ---- objects
ob_01enemyore_tpose = bpy.data.objects.new('01EnemyOre_TPose', None)
ob_cylinder = bpy.data.objects.new('Cylinder', me_cylinder)
ob_cylinder_001 = bpy.data.objects.new('Cylinder.001', me_cylinder_001)
ob_cylinder_002 = bpy.data.objects.new('Cylinder.002', me_cylinder_002)
ob_cylinder_003 = bpy.data.objects.new('Cylinder.003', me_cylinder_003)
ob_cylinder_004 = bpy.data.objects.new('Cylinder.004', me_cylinder_004)
ob_cylinder_005 = bpy.data.objects.new('Cylinder.005', me_cylinder_005)
ob_cylinder_006 = bpy.data.objects.new('Cylinder.006', me_cylinder_006)
ob_cylinder_007 = bpy.data.objects.new('Cylinder.007', me_cylinder_007)
ob_cube = bpy.data.objects.new('Cube', me_cube_001)
ob_cylinder_008 = bpy.data.objects.new('Cylinder.008', me_cylinder_008)
ob_cylinder_009 = bpy.data.objects.new('Cylinder.009', me_cylinder_009)

# ---- transforms, parenting, visibility, modifiers, constraints
ob_01enemyore_tpose.location = (0.0, 0.0, 0.0)
ob_01enemyore_tpose.scale = (0.01, 0.01, 0.01)
ob_01enemyore_tpose.color = (0.8, 0.8, 0.8, 1.0)
ob_cylinder.location = (0.0, 0.0, 2.194)
_m = ob_cylinder.modifiers.new('Auto Smooth', 'NODES')
_m.node_group = ng_auto_smooth
_gi = [s.identifier for s in ng_auto_smooth.interface.items_tree if s.item_type == 'SOCKET' and s.in_out == 'INPUT']
_m[_gi[1]] = 0.5236  # Angle
ob_cylinder_001.location = (0.0, 0.0, 1.838)
ob_cylinder_001.rotation_euler = (0.3137, -0.0, 0.0)
_m = ob_cylinder_001.modifiers.new('Auto Smooth', 'NODES')
_m.node_group = ng_auto_smooth
_gi = [s.identifier for s in ng_auto_smooth.interface.items_tree if s.item_type == 'SOCKET' and s.in_out == 'INPUT']
_m[_gi[1]] = 0.5236  # Angle
ob_cylinder_002.location = (0.0, 0.0, 0.0)
_m = ob_cylinder_002.modifiers.new('Auto Smooth', 'NODES')
_m.node_group = ng_auto_smooth
_gi = [s.identifier for s in ng_auto_smooth.interface.items_tree if s.item_type == 'SOCKET' and s.in_out == 'INPUT']
_m[_gi[1]] = 0.5236  # Angle
ob_cylinder_003.location = (0.0, 0.0, 1.219)
ob_cylinder_003.scale = (0.4322, 0.3127, 0.4322)
_m = ob_cylinder_003.modifiers.new('Auto Smooth', 'NODES')
_m.node_group = ng_auto_smooth
_gi = [s.identifier for s in ng_auto_smooth.interface.items_tree if s.item_type == 'SOCKET' and s.in_out == 'INPUT']
_m[_gi[1]] = 0.5236  # Angle
ob_cylinder_004.location = (0.0, 0.0, 0.0)
_m = ob_cylinder_004.modifiers.new('Mirror', 'MIRROR')
_m = ob_cylinder_004.modifiers.new('Auto Smooth', 'NODES')
_m.node_group = ng_auto_smooth
_gi = [s.identifier for s in ng_auto_smooth.interface.items_tree if s.item_type == 'SOCKET' and s.in_out == 'INPUT']
_m[_gi[1]] = 0.5236  # Angle
ob_cylinder_005.location = (7.451e-09, 0.0, 0.0)
_m = ob_cylinder_005.modifiers.new('Mirror', 'MIRROR')
_m = ob_cylinder_005.modifiers.new('Auto Smooth', 'NODES')
_m.node_group = ng_auto_smooth
_gi = [s.identifier for s in ng_auto_smooth.interface.items_tree if s.item_type == 'SOCKET' and s.in_out == 'INPUT']
_m[_gi[1]] = 0.5236  # Angle
ob_cylinder_006.location = (0.0, 0.0, 0.0)
_m = ob_cylinder_006.modifiers.new('Mirror', 'MIRROR')
_m = ob_cylinder_006.modifiers.new('Auto Smooth', 'NODES')
_m.node_group = ng_auto_smooth
_gi = [s.identifier for s in ng_auto_smooth.interface.items_tree if s.item_type == 'SOCKET' and s.in_out == 'INPUT']
_m[_gi[1]] = 0.5236  # Angle
ob_cylinder_007.location = (0.0, 0.0, 0.0)
_m = ob_cylinder_007.modifiers.new('Mirror', 'MIRROR')
_m = ob_cylinder_007.modifiers.new('Auto Smooth', 'NODES')
_m.node_group = ng_auto_smooth
_gi = [s.identifier for s in ng_auto_smooth.interface.items_tree if s.item_type == 'SOCKET' and s.in_out == 'INPUT']
_m[_gi[1]] = 0.5236  # Angle
ob_cube.location = (0.0, -0.1898, 1.227)
ob_cube.scale = (0.1485, 0.1485, 0.2262)
_m = ob_cube.modifiers.new('Bevel', 'BEVEL')
_m.width = 0.11
_m.width_pct = 0.11
_m.segments = 2
ob_cylinder_008.location = (0.0, 0.0, 1.696)
ob_cylinder_008.scale = (0.138, 0.138, 0.138)
_m = ob_cylinder_008.modifiers.new('Auto Smooth', 'NODES')
_m.node_group = ng_auto_smooth
_gi = [s.identifier for s in ng_auto_smooth.interface.items_tree if s.item_type == 'SOCKET' and s.in_out == 'INPUT']
_m[_gi[1]] = 0.5236  # Angle
ob_cylinder_009.location = (0.0, 0.0, 0.0)
_m = ob_cylinder_009.modifiers.new('Mirror', 'MIRROR')
_m = ob_cylinder_009.modifiers.new('Auto Smooth', 'NODES')
_m.node_group = ng_auto_smooth
_gi = [s.identifier for s in ng_auto_smooth.interface.items_tree if s.item_type == 'SOCKET' and s.in_out == 'INPUT']
_m[_gi[1]] = 0.5236  # Angle

# ---- collection membership
col_collection.objects.link(ob_01enemyore_tpose)
col_collection.objects.link(ob_cylinder)
col_collection.objects.link(ob_cylinder_001)
col_collection.objects.link(ob_cylinder_002)
col_collection.objects.link(ob_cylinder_003)
col_collection.objects.link(ob_cylinder_004)
col_collection.objects.link(ob_cylinder_005)
col_collection.objects.link(ob_cylinder_006)
col_collection.objects.link(ob_cylinder_007)
col_collection.objects.link(ob_cube)
col_collection.objects.link(ob_cylinder_008)
col_collection.objects.link(ob_cylinder_009)

# ---- scene / render settings (as saved in the file)
scene.frame_start = 1; scene.frame_end = 250; scene.frame_set(1)
scene.render.engine = 'BLENDER_EEVEE_NEXT'
scene.render.fps = 25
scene.cycles.sampling_pattern = 'TABULATED_SOBOL'
scene.cycles.use_light_tree = False
scene.view_settings.view_transform = 'Filmic'
bpy.context.view_layer.update()

# ---- added for rendering (the .blend has no active camera and no usable light): camera, sun
cam_auto = bpy.data.cameras.new('AutoCamera')
cam_auto.lens = 50.0
cam_auto.sensor_width = 36.0
cam_auto.clip_end = 1000.0
ob_auto_camera = bpy.data.objects.new('AutoCamera', cam_auto)
scene.collection.objects.link(ob_auto_camera)
ob_auto_camera.location = (4.10829, -4.92994, 4.50255)
ob_auto_camera.rotation_euler = (1.09748, -7.21219e-08, 0.694738)
scene.camera = ob_auto_camera
light_auto_sun = bpy.data.lights.new('AutoSun', 'SUN')
light_auto_sun.energy = 3.0
light_auto_sun.angle = 0.0523599
ob_auto_sun = bpy.data.objects.new('AutoSun', light_auto_sun)
scene.collection.objects.link(ob_auto_sun)
ob_auto_sun.rotation_euler = (0.872665, 0.174533, 0.523599)
bpy.context.view_layer.update()

